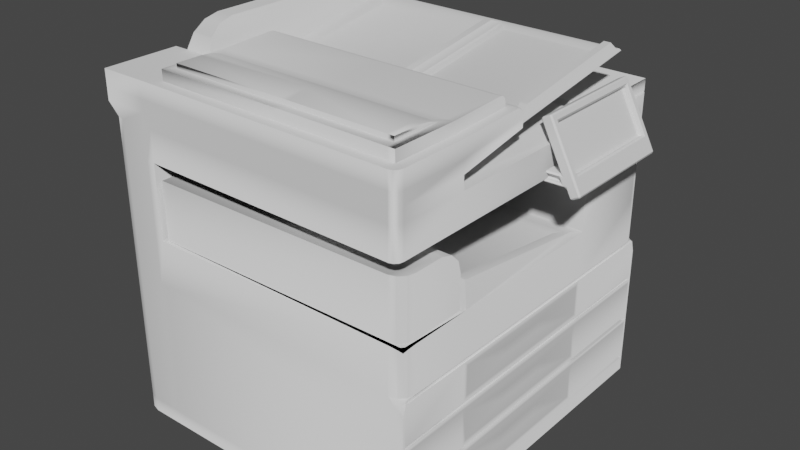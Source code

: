 # Source: printer.blend  (saved by Blender 2.93.21; exported with 4.5.12 LTS)
import bpy
from mathutils import Matrix  # noqa: F401  (used for matrix-valued properties, if any)

bpy.ops.wm.read_factory_settings(use_empty=True)
scene = bpy.context.scene
scene.name = 'Scene'

# ---- collections
col_collection = bpy.data.collections.new('Collection'); scene.collection.children.link(col_collection)

# ---- world
world_world = bpy.data.worlds.new('World'); scene.world = world_world
world_world.use_nodes = True; world_world.node_tree.nodes.clear()
_N = world_world.node_tree.nodes; _L = world_world.node_tree.links
n0 = _N.new('ShaderNodeOutputWorld'); n0.name = 'World Output'; n0.location = (300, 300)
n1 = _N.new('ShaderNodeBackground'); n1.name = 'Background'; n1.location = (10, 300)
n1.inputs[0].default_value = (0.05088, 0.05088, 0.05088, 1.0)
_L.new(n1.outputs[0], n0.inputs[0])
n0.is_active_output = True
world_world.color = (0.05088, 0.05088, 0.05088)
world_world.use_sun_shadow = False
world_world.sun_shadow_jitter_overblur = 0.0

# ---- meshes
me_plane = bpy.data.meshes.new('Plane')
me_plane.from_pydata([(1.0, -1.0, 0.1794), (1.0, 1.0, 0.1794), (-1.0, 0.428, 0.1794), (1.0, 0.428, 0.1794), (-1.0, 0.428, 1.311), (0.9225, 0.3507, 1.315), (-0.6729, -1.0, 0.1794), (-0.6729, 1.0, 0.1794), (-0.6515, -0.9786, 1.311), (-0.6729, 1.0, 1.311), (-0.5955, 0.3507, 1.315), (-0.6729, 0.428, 0.1794), (-1.0, 0.428, 1.734), (1.0, 0.428, 1.734), (-0.6729, 1.0, 1.734), (-0.6729, 0.428, 1.734), (-0.6729, -1.0, 1.734), (-1.0, 0.428, 1.906), (0.9771, 0.4509, 1.906), (0.9771, 0.9771, 1.906), (-0.65, 0.9771, 1.906), (-0.6729, -1.0, 1.906), (0.9896, 0.3975, 1.734), (-1.0, -0.5592, 0.1794), (-1.0, -0.5592, 1.311), (1.0, -0.5592, 0.1794), (0.9225, -0.482, 1.423), (-0.6729, -0.5592, 0.1794), (-0.5955, -0.482, 1.423), (-1.0, -0.5592, 1.734), (-0.6729, -0.5592, 1.734), (-1.0, -0.5592, 1.906), (-0.5883, -0.4761, 1.906), (0.9896, -0.5897, 1.734), (0.9049, -0.5034, 1.906), (-1.0, -0.5592, 1.981), (-1.0, -1.0, 1.981), (-0.6729, -1.0, 1.981), (-0.6729, -0.5592, 1.981), (0.9896, -0.5897, 1.981), (-1.0, -0.5592, 2.146), (-1.0, -1.0, 2.146), (-0.6121, -0.9402, 2.146), (0.9288, -0.9685, 2.146), (-0.6121, -0.5592, 2.146), (0.9288, -0.5897, 2.146), (-0.661, -0.1353, 2.07), (0.9777, -0.1653, 2.07), (-0.6121, -0.197, 2.162), (0.9288, -0.2252, 2.162), (-0.6729, -1.0, 2.052), (-1.0, -1.0, 2.052), (-1.0, -0.5592, 2.052), (-0.6729, -0.5592, 2.052), (0.9896, -0.5897, 2.052), (-0.6216, -0.09699, 2.098), (0.9777, -0.1653, 2.092), (-0.6729, -0.1351, 2.058), (0.9896, -0.1655, 2.058), (0.9896, -0.1655, 2.104), (-0.6729, -0.1351, 2.104), (-0.661, 0.7168, 2.195), (0.9777, 0.6867, 2.195), (-0.7255, 1.0, 0.1794), (-0.7255, 1.0, 1.311), (-0.7255, -1.0, 0.1794), (-0.7255, -1.0, 1.311), (-0.7255, 0.428, 0.1794), (-0.7255, 1.0, 1.734), (-0.7255, -1.0, 1.734), (-0.7255, 1.0, 1.906), (-0.7255, 0.428, 1.906), (-0.7255, -1.0, 1.906), (-0.7255, -0.5592, 1.906), (-0.7255, -0.5592, 0.1794), (-0.7255, -1.0, 1.981), (-0.7255, -0.5592, 1.981), (-0.7255, -1.0, 2.146), (-0.7255, -0.5592, 2.146), (-0.7255, -0.5592, 2.052), (-0.7255, -1.0, 2.052), (-0.6729, -1.0, 2.146), (-0.6729, -0.5592, 2.146), (0.9896, -0.5897, 2.146), (-0.5601, -0.6138, 2.207), (0.8767, -0.6422, 2.207), (-0.5601, -0.8905, 2.207), (0.8767, -0.9169, 2.207), (-0.6121, -0.5607, 2.207), (0.9287, -0.5911, 2.207), (-0.6121, -0.9417, 2.207), (0.9287, -0.9699, 2.207), (-0.5601, -0.8905, 2.232), (0.8767, -0.9169, 2.232), (-0.6729, -0.5592, 1.906), (-0.65, 0.4509, 1.906), (0.9896, -0.5897, 1.906), (0.9896, 0.3975, 1.906), (1.0, 0.428, 1.906), (-0.6729, 1.0, 1.906), (-0.6729, 0.428, 1.906), (0.9771, 0.4509, 1.973), (0.9771, 0.9771, 1.973), (-0.65, 0.9771, 1.973), (-0.65, 0.4509, 1.973), (-0.8383, 0.428, 2.318), (-0.7255, 0.428, 2.318), (-0.6121, -0.2402, 2.221), (-0.6121, -0.1974, 2.182), (-0.6121, -0.2241, 2.219), (-0.6121, -0.2103, 2.211), (-0.6121, -0.201, 2.197), (0.9288, -0.2256, 2.182), (0.9287, -0.2684, 2.221), (0.9287, -0.2292, 2.197), (0.9287, -0.2386, 2.211), (0.9287, -0.2523, 2.219), (-0.6326, -0.1762, 2.163), (-0.6729, -0.1351, 2.125), (-0.6729, -0.1754, 2.163), (-0.648, -0.1604, 2.161), (-0.6611, -0.1471, 2.153), (-0.6699, -0.1382, 2.14), (0.9896, -0.1655, 2.125), (0.9492, -0.2051, 2.163), (0.9896, -0.2059, 2.163), (0.9865, -0.1685, 2.14), (0.9778, -0.1771, 2.153), (0.9647, -0.19, 2.161), (-0.5601, -0.7447, 2.232), (-0.5601, -0.6265, 2.211), (-0.5601, -0.7066, 2.229), (-0.5601, -0.6633, 2.222), (0.8767, -0.6549, 2.211), (0.8767, -0.7731, 2.232), (0.8767, -0.6917, 2.222), (0.8767, -0.735, 2.229), (0.9777, 0.6703, 2.207), (0.9777, 0.6368, 2.215), (0.9777, 0.6542, 2.214), (-0.6216, 0.6271, 2.209), (-0.661, 0.7004, 2.207), (-0.661, 0.6843, 2.214), (-0.5883, 0.3494, 1.988), (-0.6496, 0.4241, 1.931), (-0.6062, 0.398, 1.974), (0.9662, 0.3945, 1.931), (0.9049, 0.322, 1.988), (0.9229, 0.37, 1.974), (0.9786, -0.5806, 1.311), (1.0, 0.428, 1.311), (-0.6729, 0.428, 1.311), (-0.6515, -0.5806, 1.311), (0.9493, -0.5086, 1.427), (0.9493, 0.3773, 1.311), (-0.6223, 0.3773, 1.311), (-0.6223, -0.5086, 1.427), (0.8731, -0.4567, 1.406), (0.8731, 0.3218, 1.304), (-0.5461, 0.3218, 1.304), (-0.5461, -0.4567, 1.406), (-0.6729, -1.0, 1.311), (1.0, -0.5592, 1.311), (-0.6729, -0.5592, 1.311), (-0.6515, -0.9786, 1.64), (0.9786, -0.5806, 1.502), (0.9786, -0.7191, 1.64), (0.9786, -0.5992, 1.571), (0.9786, -0.6499, 1.621), (-0.6515, -0.7191, 1.64), (-0.6515, -0.5806, 1.502), (-0.6515, -0.6499, 1.621), (-0.6515, -0.5992, 1.571), (1.0, 0.9811, 0.2812), (1.0, 0.9785, 0.546), (1.0, 0.9802, 0.8066), (1.0, 0.9802, 1.029), (1.0, -0.9802, 1.029), (1.0, -0.9802, 0.8066), (1.0, -0.9785, 0.546), (1.0, -0.9811, 0.2812), (-1.0, 0.428, 0.2623), (-1.0, 0.428, 0.5245), (-1.0, 0.428, 0.7868), (-1.0, 0.428, 1.049), (1.0, 0.4037, 0.3055), (1.0, 0.4008, 0.5732), (1.0, 0.4021, 0.8325), (1.0, 0.4021, 1.003), (-0.6729, -1.0, 0.2623), (-0.6729, -1.0, 0.5245), (-0.6729, -1.0, 0.7868), (-0.6729, -1.0, 1.049), (-0.6729, 1.0, 0.2623), (-0.6729, 1.0, 0.5245), (-0.6729, 1.0, 0.7868), (-0.6729, 1.0, 1.049), (1.0, -0.5349, 0.3055), (1.0, -0.5321, 0.5732), (1.0, -0.5333, 0.8325), (1.0, -0.5333, 1.003), (-1.0, -0.5592, 0.2623), (-1.0, -0.5592, 0.5245), (-1.0, -0.5592, 0.7868), (-1.0, -0.5592, 1.049), (-0.7255, -1.0, 0.2623), (-0.7255, -1.0, 0.5245), (-0.7255, -1.0, 0.7868), (-0.7255, -1.0, 1.049), (-0.7255, 1.0, 0.2623), (-0.7255, 1.0, 0.5245), (-0.7255, 1.0, 0.7868), (-0.7255, 1.0, 1.049), (0.2447, -1.017, 1.734), (0.2447, -1.017, 1.906), (0.2447, -0.5761, 1.906), (0.2447, -0.5761, 1.734), (0.2447, -1.017, 1.981), (0.2447, -0.5761, 1.981), (0.2447, -1.017, 2.146), (0.2447, -0.1519, 2.058), (0.2447, -0.1519, 2.104), (0.2447, -1.017, 2.052), (0.2434, -0.1518, 2.07), (0.266, -0.1299, 2.095), (0.2434, 0.7002, 2.195), (0.2383, -0.9558, 2.146), (0.2383, -0.2126, 2.162), (0.2383, -0.5775, 2.207), (0.2383, -0.9572, 2.207), (0.2329, -0.6294, 2.207), (0.2329, -0.9051, 2.207), (0.2329, -0.9051, 2.232), (0.2359, -0.4912, 1.906), (0.2383, -0.2558, 2.221), (0.2383, -0.2397, 2.219), (0.2383, -0.2259, 2.211), (0.2383, -0.2165, 2.197), (0.2383, -0.213, 2.182), (0.2405, -0.1921, 2.163), (0.2421, -0.1767, 2.161), (0.2434, -0.1637, 2.153), (0.2443, -0.1549, 2.14), (0.2447, -0.1519, 2.125), (0.2329, -0.7604, 2.232), (0.2329, -0.7222, 2.229), (0.2329, -0.679, 2.222), (0.2329, -0.6422, 2.211), (0.266, 0.6275, 2.212), (0.2434, 0.6677, 2.214), (0.2434, 0.6838, 2.207), (0.2359, 0.3343, 1.988), (0.2377, 0.3825, 1.974), (0.2422, 0.4078, 1.931), (0.1879, -1.016, 1.734), (0.1879, -1.016, 2.052), (0.1857, -0.2387, 2.219), (0.1857, -0.225, 2.211), (0.1858, -0.2156, 2.197), (0.1858, -0.212, 2.182), (0.187, -0.1757, 2.161), (0.1875, -0.1626, 2.153), (0.1878, -0.1539, 2.14), (0.1879, -0.1508, 2.125), (0.1839, -0.7213, 2.229), (0.1839, -0.678, 2.222), (0.1839, -0.6412, 2.211), (0.1875, 0.6687, 2.214), (0.1875, 0.6848, 2.207), (0.1856, 0.3835, 1.974), (0.1871, 0.4088, 1.931), (0.1879, -1.016, 1.906), (0.1879, -0.575, 1.906), (0.1879, -0.575, 1.734), (0.1879, -1.016, 1.981), (0.1879, -0.575, 1.981), (0.1879, -1.016, 2.146), (0.1879, -0.1508, 2.058), (0.1879, -0.1508, 2.104), (0.1875, -0.1508, 2.07), (0.1481, -0.1111, 2.098), (0.1875, 0.7012, 2.195), (0.1858, -0.9549, 2.146), (0.1858, -0.2116, 2.162), (0.1857, -0.5764, 2.207), (0.1857, -0.9563, 2.207), (0.1839, -0.6285, 2.207), (0.1839, -0.9042, 2.207), (0.1839, -0.9042, 2.232), (0.1849, -0.4903, 1.906), (0.1857, -0.2548, 2.221), (0.1865, -0.1912, 2.163), (0.1839, -0.7594, 2.232), (0.1481, 0.613, 2.209), (0.1849, 0.3352, 1.988), (0.1936, -0.06618, 2.149), (0.2372, -0.06698, 2.149), (0.1936, 0.5599, 2.244), (0.2372, 0.5591, 2.244), (0.9422, -1.03, 1.906), (0.9422, -0.5888, 1.906), (0.9422, -0.5888, 1.734), (0.9422, -1.03, 1.981), (0.9422, -0.5888, 1.981), (0.9422, -1.03, 2.146), (0.9422, -0.1646, 2.058), (0.9422, -0.1646, 2.104), (0.931, -0.1644, 2.07), (0.9084, -0.1417, 2.095), (0.931, 0.6876, 2.195), (0.8848, -0.9677, 2.146), (0.8848, -0.2244, 2.162), (0.8848, -0.5902, 2.207), (0.8848, -0.9691, 2.207), (0.8357, -0.6413, 2.207), (0.8357, -0.9161, 2.207), (0.8357, -0.9161, 2.232), (0.8624, -0.5027, 1.906), (0.8848, -0.2676, 2.221), (0.9041, -0.2043, 2.163), (0.8357, -0.7723, 2.232), (0.9084, 0.6157, 2.212), (0.8624, 0.3228, 1.988), (0.9422, -1.03, 1.734), (0.9422, -1.03, 2.052), (0.8848, -0.2515, 2.219), (0.8848, -0.2378, 2.211), (0.8848, -0.2284, 2.197), (0.8848, -0.2248, 2.182), (0.9187, -0.1891, 2.161), (0.9311, -0.1763, 2.153), (0.9393, -0.1677, 2.14), (0.9422, -0.1646, 2.125), (0.8357, -0.7341, 2.229), (0.8357, -0.6909, 2.222), (0.8357, -0.6541, 2.211), (0.931, 0.6551, 2.214), (0.931, 0.6712, 2.207), (0.8793, 0.3708, 1.974), (0.9202, 0.3953, 1.931), (0.9338, -0.1188, 2.153), (0.9746, -0.1196, 2.153), (0.9338, 0.5823, 2.26), (0.9746, 0.5815, 2.26), (0.2434, -0.1518, 2.092), (0.2434, 0.6502, 2.215), (0.931, -0.1644, 2.092), (0.931, 0.6376, 2.215), (0.288, -0.1023, 2.085), (0.288, 0.6034, 2.193), (0.8865, -0.1132, 2.085), (0.8865, 0.5924, 2.193), (-0.661, 0.6668, 2.215), (-0.661, -0.1353, 2.092), (0.1875, -0.1508, 2.092), (0.1875, 0.6513, 2.215), (-0.5739, 0.5842, 2.184), (-0.5739, -0.05036, 2.087), (0.1005, -0.06272, 2.087), (0.1005, 0.5718, 2.184), (-0.7255, 1.0, 2.17), (-0.7255, 0.8525, 2.318), (-0.7255, 0.9802, 2.244), (-0.7255, 0.9262, 2.298), (-0.8383, 0.8525, 2.318), (-0.8962, 1.0, 2.17), (-0.8461, 0.9262, 2.298), (-0.8673, 0.9802, 2.244), (-0.9019, -0.5592, 2.156), (-0.8383, -0.3974, 2.318), (-0.8701, -0.5376, 2.237), (-0.8468, -0.4783, 2.296), (-0.7255, -0.3974, 2.318), (-0.7255, -0.5592, 2.156), (-0.7255, -0.4783, 2.296), (-0.7255, -0.5376, 2.237), (0.1877, -0.4483, 1.952), (0.2329, -0.4492, 1.952), (0.1877, 0.2848, 2.026), (0.2329, 0.284, 2.026), (1.0, 0.9785, 0.7653), (1.0, -0.9785, 0.7653), (1.0, -0.5592, 0.7868), (1.0, -0.5592, 1.049), (1.0, 0.428, 0.7868), (1.0, 0.428, 1.049), (1.0, 0.9811, 0.5056), (1.0, 1.0, 0.7868), (1.0, -1.0, 0.7868), (1.0, -0.9811, 0.5056), (1.0, -0.5592, 0.5245), (1.0, -0.5321, 0.7382), (1.0, 0.428, 0.5245), (1.0, 0.4008, 0.7382), (1.0, 1.0, 0.2623), (1.0, 1.0, 0.5245), (1.0, -1.0, 0.5245), (1.0, -1.0, 0.2623), (1.0, -0.5592, 0.2623), (1.0, -0.5349, 0.4813), (1.0, 0.428, 0.2623), (1.0, 0.4037, 0.4813), (0.9779, -0.5374, 0.525), (0.9779, -0.9598, 0.525), (0.9779, 0.4088, 0.525), (0.9779, 0.9571, 0.525), (0.9779, -0.5374, 0.5456), (0.9779, -0.9392, 0.5456), (0.9779, 0.4088, 0.5456), (0.9779, 0.9365, 0.5456), (0.9899, -0.5437, 0.2753), (0.9899, -0.9715, 0.2753), (0.9899, -0.5437, 0.7843), (0.9899, -0.9715, 0.7843), (0.9899, -0.5437, 1.039), (0.9899, -0.9715, 1.039), (0.9899, 0.4144, 0.2753), (0.9899, 0.4144, 0.7843), (0.9899, 0.4144, 1.039), (0.9899, 0.9695, 0.2753), (0.9899, 0.9695, 0.7843), (0.9899, 0.9695, 1.039), (0.9899, -0.5437, 0.8036), (0.9899, -0.9522, 0.8036), (0.9899, -0.5437, 1.02), (0.9899, -0.9522, 1.02), (0.9899, 0.4144, 0.8036), (0.9899, 0.4144, 1.02), (0.9899, 0.9503, 0.8036), (0.9899, 0.9503, 1.02), (0.9899, -0.5437, 0.2936), (0.9899, -0.9531, 0.2936), (0.9899, 0.4144, 0.2936), (0.9899, 0.9512, 0.2936), (1.0, 0.428, 0.8066), (1.0, 0.428, 1.029), (1.0, -0.5592, 0.8066), (1.0, -0.5592, 1.029), (1.0, 0.428, 0.546), (1.0, 0.428, 0.7653), (1.0, -0.5592, 0.546), (1.0, -0.5592, 0.7653), (1.0, 0.428, 0.2812), (1.0, 0.428, 0.5056), (1.0, -0.5592, 0.2812), (1.0, -0.5592, 0.5056), (0.9886, 0.07866, 0.8916), (0.9886, 0.07866, 0.9443), (0.9886, -0.2099, 0.8916), (0.9886, -0.2099, 0.9443), (0.9886, 0.08542, 0.6289), (0.9886, 0.08542, 0.6824), (0.9886, -0.2167, 0.6289), (0.9886, -0.2167, 0.6824), (0.9886, 0.08809, 0.3646), (0.9886, 0.08809, 0.4222), (0.9886, -0.2194, 0.3646), (0.9886, -0.2194, 0.4222), (0.9786, -0.8903, 1.311), (0.8903, -0.9786, 1.311), (1.0, -1.0, 1.311), (0.9668, -0.9344, 1.311), (0.9344, -0.9668, 1.311), (0.9117, -1.0, 1.311), (1.0, -0.9117, 1.311), (0.9786, -0.9786, 1.311), (0.9558, -0.9882, 1.311), (0.9882, -0.9558, 1.311), (0.8903, -0.9786, 1.64), (0.9786, -0.8903, 1.64), (0.9344, -0.9668, 1.64), (0.9668, -0.9344, 1.64), (1.0, -0.9117, 1.049), (0.9117, -1.0, 1.049), (1.0, -1.0, 0.9607), (1.0, -0.9802, 1.029), (0.9899, -0.9715, 1.039), (0.9882, -0.9558, 1.049), (0.9558, -0.9882, 1.049), (0.9155, 1.0, 1.311), (1.0, 0.9155, 1.311), (0.9577, 0.9887, 1.311), (0.9887, 0.9577, 1.311), (0.9155, 1.0, 1.734), (1.0, 0.9155, 1.734), (0.9577, 0.9887, 1.734), (0.9887, 0.9577, 1.734), (1.0, 0.9155, 1.906), (0.9155, 1.0, 1.906), (0.9771, 0.9771, 1.906), (0.9887, 0.9577, 1.906), (0.9577, 0.9887, 1.906), (0.9155, 1.0, 1.049), (1.0, 0.9155, 1.049), (0.9899, 0.9696, 1.039), (1.0, 0.9802, 1.029), (1.0, 1.0, 0.9646), (0.9577, 0.9887, 1.049), (0.9887, 0.9577, 1.049), (0.9896, -0.984, 1.734), (0.9432, -1.03, 1.734), (0.9834, -1.007, 1.734), (0.9664, -1.024, 1.734), (0.9896, -0.984, 1.906), (0.9432, -1.03, 1.906), (0.9834, -1.007, 1.906), (0.9664, -1.024, 1.906), (0.9896, -0.984, 1.981), (0.9432, -1.03, 1.981), (0.9834, -1.007, 1.981), (0.9664, -1.024, 1.981), (0.9432, -1.03, 2.052), (0.9896, -0.984, 2.052), (0.9664, -1.024, 2.052), (0.9834, -1.007, 2.052), (0.9432, -1.03, 2.146), (0.9896, -0.984, 2.146), (0.9571, -0.9973, 2.146), (0.9664, -1.024, 2.146), (0.9834, -1.007, 2.146), (-1.0, 0.8424, 0.1794), (-0.8424, 1.0, 0.1794), (-0.9789, 0.9212, 0.1794), (-0.9212, 0.9789, 0.1794), (-0.8424, 1.0, 1.311), (-1.0, 0.8424, 1.311), (-0.9212, 0.9789, 1.311), (-0.9789, 0.9212, 1.311), (-0.8424, 1.0, 1.734), (-1.0, 0.8424, 1.734), (-0.9212, 0.9789, 1.734), (-0.9789, 0.9212, 1.734), (-0.8424, 1.0, 1.906), (-1.0, 0.8424, 1.906), (-0.9424, 1.0, 2.053), (-0.9212, 0.9789, 1.906), (-0.9789, 0.9212, 1.906), (-0.8424, 1.0, 1.049), (-1.0, 0.8424, 1.049), (-0.9212, 0.9789, 1.049), (-0.9789, 0.9212, 1.049), (-0.8424, 1.0, 0.7868), (-1.0, 0.8424, 0.7868), (-0.9212, 0.9789, 0.7868), (-0.9789, 0.9212, 0.7868), (-0.8424, 1.0, 0.5245), (-1.0, 0.8424, 0.5245), (-0.9212, 0.9789, 0.5245), (-0.9789, 0.9212, 0.5245), (-1.0, 0.8424, 0.2623), (-0.8424, 1.0, 0.2623), (-0.9789, 0.9212, 0.2623), (-0.9212, 0.9789, 0.2623), (-0.8965, -1.0, 0.1794), (-1.0, -0.8965, 0.1794), (-0.9482, -0.9861, 0.1794), (-0.9861, -0.9482, 0.1794), (-0.8965, -1.0, 1.311), (-1.0, -0.8965, 1.311), (-0.9482, -0.9861, 1.311), (-0.9861, -0.9482, 1.311), (-0.8965, -1.0, 1.734), (-1.0, -0.8965, 1.734), (-0.9482, -0.9861, 1.734), (-0.9861, -0.9482, 1.734), (-1.0, -0.8965, 1.906), (-0.8965, -1.0, 1.906), (-1.0, -1.0, 1.981), (-0.9861, -0.9482, 1.906), (-0.9482, -0.9861, 1.906), (-0.8965, -1.0, 0.2623), (-1.0, -0.8965, 0.2623), (-0.9482, -0.9861, 0.2623), (-0.9861, -0.9482, 0.2623), (-0.8965, -1.0, 0.5245), (-1.0, -0.8965, 0.5245), (-0.9482, -0.9861, 0.5245), (-0.9861, -0.9482, 0.5245), (-0.8965, -1.0, 0.7868), (-1.0, -0.8965, 0.7868), (-0.9482, -0.9861, 0.7868), (-0.9861, -0.9482, 0.7868), (-1.0, -0.8965, 1.049), (-0.8965, -1.0, 1.049), (-0.9861, -0.9482, 1.049), (-0.9482, -0.9861, 1.049)], [], [(11, 7, 1, 3), (538, 184, 4, 525), (492, 196, 9, 479), (583, 208, 66, 557), (525, 4, 12, 529), (472, 383, 162, 464), (68, 528, 532, 70), (383, 385, 150, 162), (28, 26, 157, 160), (27, 11, 3, 25), (74, 67, 11, 27), (66, 161, 16, 69), (208, 192, 161, 66), (479, 9, 14, 483), (151, 150, 13, 15), (67, 63, 7, 11), (30, 15, 22, 33, 301, 216, 273), (483, 14, 99, 488), (70, 532, 534, 365, 360), (163, 151, 15, 30), (64, 524, 528, 68), (13, 484, 487, 98), (385, 493, 480, 150), (557, 66, 69, 561), (20, 95, 104, 103), (73, 94, 100, 71), (71, 100, 99, 70), (19, 18, 98, 487, 489), (529, 12, 17, 533), (561, 69, 72, 566), (15, 13, 98, 100), (69, 16, 21, 72), (33, 22, 97, 96), (15, 100, 97, 22), (302, 508, 511, 324), (299, 504, 508, 302), (97, 100, 98), (98, 13, 22, 97), (22, 13, 15), (144, 270, 253, 339, 146, 97, 100), (323, 301, 33, 499, 501, 502, 500), (12, 29, 31, 17), (73, 31, 35, 76), (4, 24, 29, 12), (161, 163, 30, 16), (299, 323, 500, 504), (65, 74, 27, 6), (6, 27, 25, 0), (152, 8, 164, 169, 171, 172, 170), (164, 468, 470, 471, 469, 166, 169), (184, 204, 24, 4), (52, 51, 41, 40), (43, 310, 304, 515, 517), (567, 566, 72, 75, 36), (272, 94, 38, 275), (72, 21, 37, 75), (503, 96, 39, 507), (43, 45, 89, 91), (77, 81, 82, 78), (44, 48, 117, 119, 82), (80, 50, 81, 77), (79, 52, 40, 78), (324, 511, 515, 304), (53, 82, 119, 118, 60), (275, 38, 57, 277), (54, 39, 58, 59), (45, 49, 112, 114, 115, 116, 113, 89), (279, 46, 61, 281), (512, 54, 83, 516), (76, 35, 52, 79), (75, 37, 50, 80), (38, 53, 60, 57), (507, 39, 54, 512), (35, 36, 51, 52), (307, 47, 58, 305), (47, 56, 59, 58), (353, 46, 57, 60), (354, 353, 60, 278), (56, 138, 343, 341), (46, 353, 352, 142, 141, 61), (281, 61, 141, 268), (36, 75, 80, 51), (38, 76, 79, 53), (53, 79, 78, 82), (51, 80, 77, 41), (41, 77, 78, 40), (201, 571, 575, 202), (553, 65, 205, 570), (94, 73, 76, 38), (31, 565, 567, 36, 35), (14, 68, 70, 99), (73, 71, 106, 372, 374, 375, 373), (212, 537, 524, 64), (29, 562, 565, 31), (204, 582, 558, 24), (23, 2, 67, 74), (196, 212, 64, 9), (9, 64, 68, 14), (282, 42, 81, 276), (42, 44, 82, 81), (278, 60, 118, 263), (49, 45, 83, 125, 124), (83, 54, 59, 123, 125), (87, 85, 133, 135, 136, 134, 93), (48, 44, 88, 107, 109, 110, 111, 108), (310, 43, 91, 313), (312, 89, 113, 318), (44, 42, 90, 88), (314, 85, 89, 312), (287, 86, 90, 285), (86, 84, 88, 90), (85, 87, 91, 89), (84, 86, 92, 129, 131, 132, 130), (320, 316, 93, 134), (315, 87, 93, 316), (322, 317, 34, 147), (146, 148, 147, 34, 96, 97), (289, 32, 94, 272), (20, 19, 489, 488, 99), (176, 175, 387, 496, 495), (18, 95, 100, 98), (95, 20, 99, 100), (104, 101, 102, 103), (19, 20, 103, 102), (95, 18, 101, 104), (18, 19, 102, 101), (71, 70, 360, 362, 363, 361, 106), (31, 73, 373, 368), (211, 541, 537, 212), (17, 31, 368, 370, 371, 369, 105), (105, 106, 361, 364), (318, 113, 116, 325), (325, 116, 115, 326), (326, 115, 114, 327), (327, 114, 112, 328), (283, 48, 108, 259), (117, 120, 119), (120, 121, 119), (121, 122, 119), (122, 118, 119), (123, 126, 125), (126, 127, 125), (127, 128, 125), (128, 124, 125), (319, 124, 128, 329), (329, 128, 127, 330), (330, 127, 126, 331), (331, 126, 123, 332), (311, 49, 124, 319), (320, 134, 136, 333), (333, 136, 135, 334), (334, 135, 133, 335), (286, 84, 130, 266), (347, 138, 139, 336), (336, 139, 137, 337), (56, 47, 62, 137, 139, 138), (322, 147, 148, 338), (338, 148, 146, 339), (32, 143, 145, 144, 100, 94), (154, 153, 162, 150), (155, 154, 150, 151), (156, 155, 151, 163), (153, 156, 163, 162), (5, 26, 153, 154), (10, 5, 154, 155), (28, 10, 155, 156), (26, 28, 156, 153), (160, 157, 158, 159), (5, 10, 159, 158), (10, 28, 160, 159), (26, 5, 158, 157), (458, 149, 165, 167, 168, 166, 469), (192, 473, 463, 161), (8, 152, 163, 161), (152, 149, 162, 163), (149, 152, 170, 165), (178, 177, 475, 474, 388), (460, 459, 8, 161, 463, 465), (165, 170, 172, 167), (167, 172, 171, 168), (168, 171, 169, 166), (149, 458, 460, 465, 464, 162), (7, 63, 209, 193), (193, 209, 210, 194), (194, 210, 211, 195), (195, 211, 212, 196), (24, 558, 562, 29), (202, 575, 579, 203), (203, 579, 582, 204), (2, 23, 201, 181), (181, 201, 202, 182), (182, 202, 203, 183), (183, 203, 204, 184), (0, 25, 398, 397), (180, 444, 445, 389), (179, 440, 441, 381), (178, 436, 437, 177), (1, 7, 193, 394), (394, 193, 194, 395), (395, 194, 195, 387), (494, 493, 385, 418, 421), (65, 6, 189, 205), (205, 189, 190, 206), (206, 190, 191, 207), (207, 191, 192, 208), (25, 3, 400, 398), (186, 393, 451, 450), (200, 199, 448, 449), (197, 185, 454, 456), (2, 520, 522, 523, 521, 63, 67), (209, 550, 545, 210), (210, 545, 541, 211), (6, 0, 397, 189), (189, 397, 396, 190), (190, 396, 388, 191), (476, 475, 177, 425, 415), (520, 2, 181, 549), (549, 181, 182, 546), (546, 182, 183, 542), (542, 183, 184, 538), (553, 555, 556, 554, 23, 74, 65), (570, 205, 206, 574), (574, 206, 207, 578), (578, 207, 208, 583), (3, 1, 394, 400), (442, 173, 386, 443), (438, 174, 380, 439), (434, 175, 176, 435), (269, 252, 253, 270), (294, 251, 252, 269), (267, 249, 250, 268), (355, 345, 249, 267), (314, 230, 247, 335), (265, 246, 247, 266), (264, 245, 246, 265), (292, 244, 245, 264), (283, 227, 239, 291), (262, 242, 243, 263), (261, 241, 242, 262), (260, 240, 241, 261), (291, 239, 240, 260), (311, 227, 238, 328), (258, 237, 238, 259), (257, 236, 237, 258), (256, 235, 236, 257), (290, 234, 235, 256), (317, 233, 215, 300), (251, 294, 378, 379), (287, 231, 232, 288), (292, 288, 232, 244), (315, 231, 229, 313), (286, 230, 228, 284), (284, 228, 234, 290), (282, 226, 229, 285), (306, 221, 243, 332), (310, 226, 219, 304), (309, 225, 250, 337), (344, 345, 298, 296), (346, 344, 221, 306), (279, 223, 220, 277), (274, 217, 222, 255), (307, 223, 225, 309), (303, 218, 220, 305), (271, 214, 217, 274), (300, 215, 218, 303), (255, 222, 219, 276), (254, 273, 216, 213), (271, 254, 213, 214), (21, 16, 254, 271), (16, 30, 273, 254), (50, 255, 276, 81), (21, 271, 274, 37), (37, 274, 255, 50), (46, 279, 277, 57), (55, 280, 358, 357), (42, 282, 285, 90), (88, 284, 290, 107), (84, 286, 284, 88), (129, 92, 288, 292), (86, 287, 288, 92), (143, 32, 289, 294), (107, 290, 256, 109), (109, 256, 257, 110), (110, 257, 258, 111), (111, 258, 259, 108), (117, 291, 260, 120), (120, 260, 261, 121), (121, 261, 262, 122), (122, 262, 263, 118), (48, 283, 291, 117), (129, 292, 264, 131), (131, 264, 265, 132), (132, 265, 266, 130), (352, 355, 267, 142), (142, 267, 268, 141), (143, 294, 269, 145), (145, 269, 270, 144), (230, 286, 266, 247), (227, 283, 259, 238), (233, 289, 272, 215), (231, 287, 285, 229), (221, 278, 263, 243), (226, 282, 276, 219), (225, 281, 268, 250), (344, 354, 278, 221), (223, 279, 281, 225), (218, 275, 277, 220), (215, 272, 275, 218), (295, 296, 298, 297), (345, 355, 297, 298), (354, 344, 296, 295), (355, 354, 295, 297), (96, 300, 303, 39), (39, 303, 305, 58), (47, 307, 309, 62), (56, 346, 306, 59), (62, 309, 337, 137), (45, 43, 517, 516, 83), (59, 306, 332, 123), (87, 315, 313, 91), (34, 317, 300, 96), (49, 311, 328, 112), (85, 314, 335, 133), (252, 338, 339, 253), (251, 322, 338, 252), (249, 336, 337, 250), (345, 347, 336, 249), (246, 334, 335, 247), (245, 333, 334, 246), (244, 320, 333, 245), (227, 311, 319, 239), (242, 331, 332, 243), (241, 330, 331, 242), (240, 329, 330, 241), (239, 319, 329, 240), (237, 327, 328, 238), (236, 326, 327, 237), (235, 325, 326, 236), (234, 318, 325, 235), (251, 233, 317, 322), (231, 315, 316, 232), (244, 232, 316, 320), (230, 314, 312, 228), (228, 312, 318, 234), (226, 310, 313, 229), (321, 248, 349, 351), (223, 307, 305, 220), (217, 302, 324, 222), (214, 299, 302, 217), (222, 324, 304, 219), (213, 216, 301, 323), (214, 213, 323, 299), (340, 341, 343, 342), (138, 347, 342, 343), (347, 346, 340, 342), (346, 56, 341, 340), (224, 248, 345, 344), (308, 224, 344, 346), (248, 321, 347, 345), (321, 308, 346, 347), (348, 350, 351, 349), (248, 224, 348, 349), (308, 321, 351, 350), (224, 308, 350, 348), (55, 140, 352, 353), (280, 55, 353, 354), (140, 293, 355, 352), (293, 280, 354, 355), (357, 358, 359, 356), (293, 140, 356, 359), (140, 55, 357, 356), (280, 293, 359, 358), (360, 365, 367, 362), (362, 367, 366, 363), (363, 366, 364, 361), (534, 533, 17, 105, 364, 366, 367, 365), (372, 369, 371, 374), (374, 371, 370, 375), (375, 370, 368, 373), (369, 372, 106, 105), (378, 376, 377, 379), (233, 251, 379, 377), (294, 289, 376, 378), (289, 233, 377, 376), (176, 495, 494, 421, 429), (191, 388, 474, 473, 192), (387, 175, 428, 420), (173, 442, 432, 433), (387, 195, 196, 492, 496), (385, 383, 414, 418), (397, 398, 410, 411), (435, 176, 429, 427), (380, 174, 395, 387), (179, 381, 388, 396), (174, 438, 408, 409), (381, 441, 382, 388), (390, 392, 404, 402), (441, 439, 384, 382), (179, 396, 403, 407), (439, 380, 387, 384), (386, 173, 394, 395), (180, 389, 396, 397), (442, 444, 430, 432), (389, 445, 390, 396), (382, 384, 417, 412), (445, 443, 392, 390), (175, 434, 426, 428), (443, 386, 395, 392), (406, 407, 403, 402), (408, 406, 402, 404), (409, 408, 404, 405), (392, 395, 405, 404), (438, 440, 406, 408), (440, 179, 407, 406), (395, 174, 409, 405), (396, 390, 402, 403), (422, 423, 413, 412), (425, 424, 414, 415), (426, 422, 412, 417), (424, 427, 418, 414), (428, 426, 417, 420), (427, 429, 421, 418), (430, 431, 411, 410), (432, 430, 410, 416), (433, 432, 416, 419), (388, 382, 412, 413), (400, 394, 419, 416), (436, 178, 423, 422), (178, 388, 413, 423), (177, 437, 424, 425), (383, 472, 476, 415, 414), (394, 173, 433, 419), (384, 387, 420, 417), (434, 436, 422, 426), (398, 400, 416, 410), (444, 180, 431, 430), (180, 397, 411, 431), (437, 435, 427, 424), (188, 187, 434, 435), (199, 200, 437, 436), (187, 199, 436, 434), (200, 188, 435, 437), (393, 186, 438, 439), (198, 391, 441, 440), (186, 198, 440, 438), (391, 393, 439, 441), (401, 185, 442, 443), (197, 399, 445, 444), (185, 197, 444, 442), (399, 401, 443, 445), (456, 454, 455, 457), (452, 450, 451, 453), (448, 446, 447, 449), (401, 399, 457, 455), (199, 187, 446, 448), (391, 198, 452, 453), (185, 401, 455, 454), (188, 200, 449, 447), (198, 186, 450, 452), (399, 197, 456, 457), (187, 188, 447, 446), (393, 391, 453, 451), (458, 461, 460), (461, 462, 460), (462, 459, 460), (463, 466, 465), (466, 467, 465), (467, 464, 465), (472, 477, 478, 473, 474, 475, 476), (468, 459, 462, 470), (470, 462, 461, 471), (471, 461, 458, 469), (463, 473, 478, 466), (466, 478, 477, 467), (467, 477, 472, 464), (8, 459, 468, 164), (487, 490, 489), (490, 491, 489), (491, 488, 489), (492, 497, 498, 493, 494, 495, 496), (492, 479, 481, 497), (497, 481, 482, 498), (498, 482, 480, 493), (484, 480, 482, 486), (486, 482, 481, 485), (485, 481, 479, 483), (483, 488, 491, 485), (485, 491, 490, 486), (486, 490, 487, 484), (150, 480, 484, 13), (515, 518, 517), (518, 519, 517), (519, 516, 517), (504, 500, 502, 506), (506, 502, 501, 505), (505, 501, 499, 503), (512, 516, 519, 514), (514, 519, 518, 513), (513, 518, 515, 511), (508, 504, 506, 510), (510, 506, 505, 509), (509, 505, 503, 507), (507, 512, 514, 509), (509, 514, 513, 510), (510, 513, 511, 508), (499, 33, 96, 503), (532, 535, 534), (535, 536, 534), (536, 533, 534), (550, 521, 523, 552), (552, 523, 522, 551), (551, 522, 520, 549), (532, 528, 530, 535), (535, 530, 531, 536), (536, 531, 529, 533), (525, 529, 531, 527), (527, 531, 530, 526), (526, 530, 528, 524), (524, 537, 539, 526), (526, 539, 540, 527), (527, 540, 538, 525), (537, 541, 543, 539), (539, 543, 544, 540), (540, 544, 542, 538), (541, 545, 547, 543), (543, 547, 548, 544), (544, 548, 546, 542), (545, 550, 552, 547), (547, 552, 551, 548), (548, 551, 549, 546), (63, 521, 550, 209), (565, 568, 567), (568, 569, 567), (569, 566, 567), (583, 557, 559, 585), (585, 559, 560, 584), (584, 560, 558, 582), (562, 558, 560, 564), (564, 560, 559, 563), (563, 559, 557, 561), (561, 566, 569, 563), (563, 569, 568, 564), (564, 568, 565, 562), (553, 570, 572, 555), (555, 572, 573, 556), (556, 573, 571, 554), (570, 574, 576, 572), (572, 576, 577, 573), (573, 577, 575, 571), (574, 578, 580, 576), (576, 580, 581, 577), (577, 581, 579, 575), (578, 583, 585, 580), (580, 585, 584, 581), (581, 584, 582, 579), (23, 554, 571, 201)])
me_plane.polygons.foreach_set('use_smooth', [True] * 556)
_uv = me_plane.uv_layers.new(name='UVMap')
_uv.uv.foreach_set('vector', [0.1635, 0.714, 0.1635, 1.0, 1.0, 1.0, 1.0, 0.714, 0.0, 0.9212, 0.0, 0.714, 0.0, 0.714, 0.0, 0.9212, 0.9577, 1.0, 0.1635, 1.0, 0.1635, 1.0, 0.9577, 1.0, 0.05175, 0.0, 0.1373, 0.0, 0.1373, 0.0, 0.05175, 0.0, 0.0, 0.9212, 0.0, 0.714, 0.0, 0.714, 0.0, 0.9212, 1.0, 0.04417, 1.0, 0.2204, 1.0, 0.2204, 1.0, 0.04417, 0.1373, 1.0, 0.07881, 1.0, 0.07881, 1.0, 0.1373, 1.0, 1.0, 0.2204, 1.0, 0.714, 1.0, 0.714, 1.0, 0.2204, 0.2023, 0.259, 0.9613, 0.259, 0.9613, 0.259, 0.2023, 0.259, 0.1635, 0.2204, 0.1635, 0.714, 1.0, 0.714, 1.0, 0.2204, 0.1373, 0.2204, 0.1373, 0.714, 0.1635, 0.714, 0.1635, 0.2204, 0.1373, 0.0, 0.1635, 0.0, 0.1635, 0.0, 0.1373, 0.0, 0.1373, 0.0, 0.1635, 0.0, 0.1635, 0.0, 0.1373, 0.0, 0.9577, 1.0, 0.1635, 1.0, 0.1635, 1.0, 0.9577, 1.0, 0.1635, 0.714, 1.0, 0.714, 1.0, 0.714, 0.1635, 0.714, 0.1373, 0.714, 0.1373, 1.0, 0.1635, 1.0, 0.1635, 0.714, 0.1635, 0.2204, 0.1635, 0.714, 0.1635, 0.714, 0.1635, 0.2204, 0.1635, 0.2204, 0.1635, 0.2204, 0.1635, 0.2204, 0.9577, 1.0, 0.1635, 1.0, 0.1635, 1.0, 0.9577, 1.0, 0.1373, 1.0, 0.07881, 1.0, 0.0, 1.0, 0.0, 1.0, 0.1373, 1.0, 0.1635, 0.2204, 0.1635, 0.714, 0.1635, 0.714, 0.1635, 0.2204, 0.1373, 1.0, 0.07881, 1.0, 0.07881, 1.0, 0.1373, 1.0, 1.0, 0.714, 1.0, 0.9577, 1.0, 0.9577, 1.0, 0.714, 1.0, 0.714, 1.0, 0.9577, 1.0, 0.9577, 1.0, 0.714, 0.05175, 0.0, 0.1373, 0.0, 0.1373, 0.0, 0.05175, 0.0, 0.175, 0.9885, 0.175, 0.7255, 0.175, 0.7255, 0.175, 0.9885, 0.1373, 0.2204, 0.1635, 0.2204, 0.1635, 0.714, 0.1373, 0.714, 0.1373, 0.714, 0.1635, 0.714, 0.1635, 1.0, 0.1373, 1.0, 0.9885, 0.9885, 0.9885, 0.7255, 1.0, 0.714, 1.0, 0.9577, 0.9885, 0.9885, 0.0, 0.9212, 0.0, 0.714, 0.0, 0.714, 0.0, 0.9212, 0.05175, 0.0, 0.1373, 0.0, 0.1373, 0.0, 0.05175, 0.0, 0.1635, 0.714, 1.0, 0.714, 1.0, 0.714, 0.1635, 0.714, 0.1373, 0.0, 0.1635, 0.0, 0.1635, 0.0, 0.1373, 0.0, 0.1635, 0.2204, 0.1635, 0.714, 0.1635, 0.714, 0.1635, 0.2204, 0.1635, 0.714, 0.1635, 0.714, 0.1635, 0.714, 0.1635, 0.714, 0.1635, 0.0, 0.1635, 0.0, 0.1635, 0.0, 0.1635, 0.0, 0.1635, 0.0, 0.1635, 0.0, 0.1635, 0.0, 0.1635, 0.0, 0.1635, 0.714, 0.1635, 0.714, 1.0, 0.714, 1.0, 0.714, 1.0, 0.714, 0.1635, 0.714, 0.1635, 0.714, 0.0, 0.0, 0.0, 0.0, 0.0, 0.0, 0.1635, 0.7023, 0.1635, 0.7023, 0.1635, 0.7023, 0.1635, 0.7023, 0.1635, 0.7023, 0.1635, 0.714, 0.1635, 0.714, 0.1635, 0.0, 0.1635, 0.2204, 0.1635, 0.2204, 0.1635, 0.02322, 0.1635, 0.01165, 0.1635, 0.001037, 0.1635, 0.0, 0.0, 0.714, 0.0, 0.2204, 0.0, 0.2204, 0.0, 0.714, 0.1373, 0.2204, 0.0, 0.2204, 0.0, 0.2204, 0.1373, 0.2204, 0.0, 0.714, 0.0, 0.2204, 0.0, 0.2204, 0.0, 0.714, 0.1635, 0.0, 0.1635, 0.2204, 0.1635, 0.2204, 0.1635, 0.0, 0.1635, 0.0, 0.1635, 0.0, 0.1635, 0.0, 0.1635, 0.0, 0.1373, 0.0, 0.1373, 0.2204, 0.1635, 0.2204, 0.1635, 0.0, 0.1635, 0.0, 0.1635, 0.2204, 1.0, 0.2204, 1.0, 0.0, 0.1742, 0.2097, 0.1742, 0.0107, 0.1742, 0.0107, 0.1742, 0.1405, 0.1742, 0.1751, 0.1742, 0.2066, 0.1742, 0.2097, 0.1742, 0.0107, 0.9451, 0.0107, 0.9672, 0.01268, 0.9873, 0.03279, 0.9893, 0.05487, 0.9893, 0.1405, 0.1742, 0.1405, 0.0, 0.714, 0.0, 0.2204, 0.0, 0.2204, 0.0, 0.714, 0.0, 0.2204, 0.0, 0.0, 0.0, 0.0, 0.0, 0.2204, 0.1635, 0.03043, 0.1635, 0.03043, 0.1635, 0.0, 0.1635, 0.0, 0.1635, 0.01627, 0.0, 0.0, 0.05175, 0.0, 0.1373, 0.0, 0.1373, 0.0, 0.0, 0.0, 0.1635, 0.2204, 0.1635, 0.2204, 0.1635, 0.2204, 0.1635, 0.2204, 0.1373, 0.0, 0.1635, 0.0, 0.1635, 0.0, 0.1373, 0.0, 0.1635, 0.02322, 0.1635, 0.2204, 0.1635, 0.2204, 0.1635, 0.02322, 0.1635, 0.03043, 0.1635, 0.2204, 0.1635, 0.2204, 0.1635, 0.03043, 0.1373, 0.0, 0.1635, 0.0, 0.1635, 0.2204, 0.1373, 0.2204, 0.1635, 0.2204, 0.1635, 0.2204, 0.1635, 0.2204, 0.1635, 0.2204, 0.1635, 0.2204, 0.1373, 0.0, 0.1635, 0.0, 0.1635, 0.0, 0.1373, 0.0, 0.1373, 0.2204, 0.0, 0.2204, 0.0, 0.2204, 0.1373, 0.2204, 0.1635, 0.0, 0.1635, 0.0, 0.1635, 0.0, 0.1635, 0.0, 0.1635, 0.2204, 0.1635, 0.2204, 0.1635, 0.2204, 0.1635, 0.2204, 0.1635, 0.2204, 0.1635, 0.2204, 0.1635, 0.2204, 0.1635, 0.2204, 0.1635, 0.2204, 0.1635, 0.2204, 0.1635, 0.2204, 0.1635, 0.2204, 0.1635, 0.2204, 0.1635, 0.2204, 0.1635, 0.2204, 0.1635, 0.2204, 0.1635, 0.2204, 0.1635, 0.2204, 0.1635, 0.2204, 0.1635, 0.2204, 0.1635, 0.2204, 0.1635, 0.2204, 0.1635, 0.2204, 0.1635, 0.2204, 0.1635, 0.2204, 0.1635, 0.02322, 0.1635, 0.2204, 0.1635, 0.2204, 0.1635, 0.02322, 0.1373, 0.2204, 0.0, 0.2204, 0.0, 0.2204, 0.1373, 0.2204, 0.1373, 0.0, 0.1635, 0.0, 0.1635, 0.0, 0.1373, 0.0, 0.1635, 0.2204, 0.1635, 0.2204, 0.1635, 0.2204, 0.1635, 0.2204, 0.1635, 0.02322, 0.1635, 0.2204, 0.1635, 0.2204, 0.1635, 0.02322, 0.0, 0.2204, 0.0, 0.0, 0.0, 0.0, 0.0, 0.2204, 0.1635, 0.2204, 0.1635, 0.2204, 0.1635, 0.2204, 0.1635, 0.2204, 0.1635, 0.2204, 0.1635, 0.2204, 0.1635, 0.2204, 0.1635, 0.2204, 0.1635, 0.2204, 0.1635, 0.2204, 0.1635, 0.2204, 0.1635, 0.2204, 0.1635, 0.2204, 0.1635, 0.2204, 0.1635, 0.2204, 0.1635, 0.2204, 0.1635, 0.2204, 0.1635, 0.2204, 0.1635, 0.2204, 0.1635, 0.2204, 0.1635, 0.2204, 0.1635, 0.2204, 0.1635, 0.2204, 0.1635, 0.2204, 0.1635, 0.2204, 0.1635, 0.2204, 0.1635, 0.2204, 0.1635, 0.2204, 0.1635, 0.2204, 0.1635, 0.2204, 0.0, 0.0, 0.1373, 0.0, 0.1373, 0.0, 0.0, 0.0, 0.1635, 0.2204, 0.1373, 0.2204, 0.1373, 0.2204, 0.1635, 0.2204, 0.1635, 0.2204, 0.1373, 0.2204, 0.1373, 0.2204, 0.1635, 0.2204, 0.0, 0.0, 0.1373, 0.0, 0.1373, 0.0, 0.0, 0.0, 0.0, 0.0, 0.1373, 0.0, 0.1373, 0.2204, 0.0, 0.2204, 0.0, 0.2204, 0.0, 0.05175, 0.0, 0.05175, 0.0, 0.2204, 0.05175, 0.0, 0.1373, 0.0, 0.1373, 0.0, 0.05175, 0.0, 0.1635, 0.2204, 0.1373, 0.2204, 0.1373, 0.2204, 0.1635, 0.2204, 0.0, 0.2204, 0.0, 0.05175, 0.0, 0.0, 0.0, 0.0, 0.0, 0.2204, 0.1635, 1.0, 0.1373, 1.0, 0.1373, 1.0, 0.1635, 1.0, 0.1373, 0.2204, 0.1373, 0.714, 0.1373, 0.714, 0.1373, 0.3013, 0.1373, 0.2608, 0.1373, 0.224, 0.1373, 0.2204, 0.1373, 1.0, 0.07881, 1.0, 0.07881, 1.0, 0.1373, 1.0, 0.0, 0.2204, 0.0, 0.05175, 0.0, 0.05175, 0.0, 0.2204, 0.0, 0.2204, 0.0, 0.05175, 0.0, 0.05175, 0.0, 0.2204, 0.0, 0.2204, 0.0, 0.714, 0.1373, 0.714, 0.1373, 0.2204, 0.1635, 1.0, 0.1373, 1.0, 0.1373, 1.0, 0.1635, 1.0, 0.1635, 1.0, 0.1373, 1.0, 0.1373, 1.0, 0.1635, 1.0, 0.1635, 0.03043, 0.1635, 0.03043, 0.1635, 0.0, 0.1635, 0.0, 0.1635, 0.03043, 0.1635, 0.2204, 0.1635, 0.2204, 0.1635, 0.0, 0.1635, 0.2204, 0.1635, 0.2204, 0.1635, 0.2204, 0.1635, 0.2204, 0.1635, 0.2204, 0.1635, 0.2204, 0.1635, 0.2204, 0.1635, 0.2204, 0.1635, 0.2204, 0.1635, 0.2204, 0.1635, 0.2204, 0.1635, 0.2204, 0.1635, 0.2204, 0.1635, 0.2204, 0.1635, 0.05654, 0.1635, 0.1943, 0.1635, 0.1943, 0.1635, 0.1929, 0.1635, 0.1778, 0.1635, 0.1533, 0.1635, 0.05654, 0.1635, 0.2204, 0.1635, 0.2204, 0.1635, 0.2204, 0.1635, 0.2204, 0.1635, 0.2204, 0.1635, 0.2204, 0.1635, 0.2204, 0.1635, 0.2204, 0.1635, 0.03043, 0.1635, 0.03043, 0.1635, 0.03043, 0.1635, 0.03043, 0.1635, 0.2204, 0.1635, 0.2204, 0.1635, 0.2204, 0.1635, 0.2204, 0.1635, 0.2204, 0.1635, 0.03043, 0.1635, 0.03043, 0.1635, 0.2204, 0.1635, 0.1943, 0.1635, 0.1943, 0.1635, 0.2204, 0.1635, 0.2204, 0.1635, 0.05647, 0.1635, 0.05641, 0.1635, 0.03043, 0.1635, 0.03043, 0.1635, 0.05641, 0.1635, 0.1944, 0.1635, 0.2204, 0.1635, 0.03043, 0.1635, 0.1943, 0.1635, 0.05654, 0.1635, 0.03043, 0.1635, 0.2204, 0.1635, 0.1944, 0.1635, 0.05641, 0.1635, 0.05641, 0.1635, 0.1537, 0.1635, 0.1781, 0.1635, 0.193, 0.1635, 0.1944, 0.1635, 0.1533, 0.1635, 0.05653, 0.1635, 0.05654, 0.1635, 0.1533, 0.1635, 0.05653, 0.1635, 0.05654, 0.1635, 0.05654, 0.1635, 0.05653, 0.1635, 0.642, 0.1635, 0.2627, 0.1635, 0.2627, 0.1635, 0.642, 0.1635, 0.7023, 0.1635, 0.6717, 0.1635, 0.642, 0.1635, 0.2627, 0.1635, 0.2204, 0.1635, 0.714, 0.1635, 0.2627, 0.1635, 0.2627, 0.1635, 0.2204, 0.1635, 0.2204, 0.175, 0.9885, 0.9885, 0.9885, 0.9885, 0.9885, 0.9577, 1.0, 0.1635, 1.0, 1.0, 0.9901, 1.0, 0.9901, 1.0, 1.0, 1.0, 1.0, 1.0, 0.9901, 0.9885, 0.7255, 0.175, 0.7255, 0.1635, 0.714, 1.0, 0.714, 0.175, 0.7255, 0.175, 0.9885, 0.1635, 1.0, 0.1635, 0.714, 0.175, 0.7255, 0.9885, 0.7255, 0.9885, 0.9885, 0.175, 0.9885, 0.9885, 0.9885, 0.175, 0.9885, 0.175, 0.9885, 0.9885, 0.9885, 0.175, 0.7255, 0.9885, 0.7255, 0.9885, 0.7255, 0.175, 0.7255, 0.9885, 0.7255, 0.9885, 0.9885, 0.9885, 0.9885, 0.9885, 0.7255, 0.1373, 0.714, 0.1373, 1.0, 0.1373, 1.0, 0.1373, 0.9967, 0.1373, 0.9631, 0.1373, 0.9262, 0.1373, 0.714, 0.0, 0.2204, 0.1373, 0.2204, 0.1373, 0.2204, 0.0, 0.2204, 0.1373, 1.0, 0.07881, 1.0, 0.07881, 1.0, 0.1373, 1.0, 0.0, 0.714, 0.0, 0.2204, 0.0, 0.2204, 0.0, 0.224, -0.006902, 0.2608, 0.0, 0.3013, 0.0, 0.714, 0.0, 0.714, 0.1373, 0.714, 0.1373, 0.9262, 0.0, 0.9262, 0.1635, 0.2204, 0.1635, 0.2204, 0.1635, 0.2204, 0.1635, 0.2204, 0.1635, 0.2204, 0.1635, 0.2204, 0.1635, 0.2204, 0.1635, 0.2204, 0.1635, 0.2204, 0.1635, 0.2204, 0.1635, 0.2204, 0.1635, 0.2204, 0.1635, 0.2204, 0.1635, 0.2204, 0.1635, 0.2204, 0.1635, 0.2204, 0.1635, 0.2204, 0.1635, 0.2204, 0.1635, 0.2204, 0.1635, 0.2204, 0.1635, 0.2204, 0.1635, 0.2204, 0.1635, 0.2204, 0.1635, 0.2204, 0.1635, 0.2204, 0.1635, 0.2204, 0.1635, 0.2204, 0.1635, 0.2204, 0.1635, 0.2204, 0.1635, 0.2204, 0.1635, 0.2204, 0.1635, 0.2204, 0.1635, 0.2204, 0.1635, 0.2204, 0.1635, 0.2204, 0.1635, 0.2204, 0.1635, 0.2204, 0.1635, 0.2204, 0.1635, 0.2204, 0.1635, 0.2204, 0.1635, 0.2204, 0.1635, 0.2204, 0.1635, 0.2204, 0.1635, 0.2204, 0.1635, 0.2204, 0.1635, 0.2204, 0.1635, 0.2204, 0.1635, 0.2204, 0.1635, 0.2204, 0.1635, 0.2204, 0.1635, 0.2204, 0.1635, 0.2204, 0.1635, 0.2204, 0.1635, 0.2204, 0.1635, 0.2204, 0.1635, 0.2204, 0.1635, 0.2204, 0.1635, 0.2204, 0.1635, 0.2204, 0.1635, 0.2204, 0.1635, 0.2204, 0.1635, 0.2204, 0.1635, 0.2204, 0.1635, 0.2204, 0.1635, 0.1533, 0.1635, 0.1533, 0.1635, 0.1778, 0.1635, 0.1778, 0.1635, 0.1778, 0.1635, 0.1778, 0.1635, 0.1929, 0.1635, 0.1929, 0.1635, 0.1929, 0.1635, 0.1929, 0.1635, 0.1943, 0.1635, 0.1943, 0.1635, 0.1943, 0.1635, 0.1944, 0.1635, 0.1944, 0.1635, 0.1943, 0.1635, 0.2204, 0.1635, 0.2204, 0.1635, 0.2204, 0.1635, 0.2204, 0.1635, 0.2204, 0.1635, 0.2204, 0.1635, 0.2204, 0.1635, 0.2204, 0.1635, 0.2204, 0.1635, 0.2204, 0.1635, 0.2204, 0.1635, 0.2204, 0.1635, 0.2204, 0.1635, 0.2204, 0.1635, 0.642, 0.1635, 0.642, 0.1635, 0.6717, 0.1635, 0.6717, 0.1635, 0.6717, 0.1635, 0.6717, 0.1635, 0.7023, 0.1635, 0.7023, 0.1635, 0.2627, 0.1635, 0.642, 0.1635, 0.6717, 0.1635, 0.7023, 0.1635, 0.714, 0.1635, 0.2204, 0.9747, 0.6886, 0.9747, 0.2457, 1.0, 0.2204, 1.0, 0.714, 0.1889, 0.6886, 0.9747, 0.6886, 1.0, 0.714, 0.1635, 0.714, 0.1889, 0.2457, 0.1889, 0.6886, 0.1635, 0.714, 0.1635, 0.2204, 0.9747, 0.2457, 0.1889, 0.2457, 0.1635, 0.2204, 1.0, 0.2204, 0.9613, 0.6754, 0.9613, 0.259, 0.9747, 0.2457, 0.9747, 0.6886, 0.2023, 0.6754, 0.9613, 0.6754, 0.9747, 0.6886, 0.1889, 0.6886, 0.2023, 0.259, 0.2023, 0.6754, 0.1889, 0.6886, 0.1889, 0.2457, 0.9613, 0.259, 0.2023, 0.259, 0.1889, 0.2457, 0.9747, 0.2457, 0.2023, 0.259, 0.9613, 0.259, 0.9613, 0.6754, 0.2023, 0.6754, 0.9613, 0.6754, 0.2023, 0.6754, 0.2023, 0.6754, 0.9613, 0.6754, 0.2023, 0.6754, 0.2023, 0.259, 0.2023, 0.259, 0.2023, 0.6754, 0.9613, 0.259, 0.9613, 0.6754, 0.9613, 0.6754, 0.9613, 0.259, 0.9893, 0.05487, 0.9893, 0.2097, 0.9893, 0.2097, 0.9893, 0.2066, 0.9893, 0.1751, 0.9893, 0.1405, 0.9893, 0.05487, 0.1635, 0.0, 0.9558, 0.0, 0.9558, 0.0, 0.1635, 0.0, 0.1742, 0.0107, 0.1742, 0.2097, 0.1635, 0.2204, 0.1635, 0.0, 0.1742, 0.2097, 0.9893, 0.2097, 1.0, 0.2204, 0.1635, 0.2204, 0.9893, 0.2097, 0.1742, 0.2097, 0.1742, 0.2097, 0.9893, 0.2097, 1.0, 0.009922, 1.0, 0.009922, 1.0, 0.009904, 1.0, 0.0, 1.0, 0.0, 1.0, 1.767e-05, 0.9451, 0.0107, 0.1742, 0.0107, 0.1635, 0.0, 0.9558, 0.0, 0.9893, 0.01068, 0.9893, 0.2097, 0.1742, 0.2097, 0.1742, 0.2066, 0.9893, 0.2066, 0.9893, 0.2066, 0.1742, 0.2066, 0.1742, 0.1751, 0.9893, 0.1751, 0.9893, 0.1751, 0.1742, 0.1751, 0.1742, 0.1405, 0.9893, 0.1405, 0.9893, 0.2097, 0.9893, 0.05487, 1.0, 1.767e-05, 0.9893, 0.01068, 1.0, 0.04417, 1.0, 0.2204, 0.1635, 1.0, 0.1373, 1.0, 0.1373, 1.0, 0.1635, 1.0, 0.1635, 1.0, 0.1373, 1.0, 0.1373, 1.0, 0.1635, 1.0, 0.1635, 1.0, 0.1373, 1.0, 0.1373, 1.0, 0.1635, 1.0, 0.1635, 1.0, 0.1373, 1.0, 0.1373, 1.0, 0.1635, 1.0, 0.0, 0.2204, 0.0, 0.05175, 0.0, 0.05175, 0.0, 0.2204, 0.0, 0.2204, 0.0, 0.05175, 0.0, 0.05175, 0.0, 0.2204, 0.0, 0.2204, 0.0, 0.05175, 0.0, 0.05175, 0.0, 0.2204, 0.0, 0.714, 0.0, 0.2204, 0.0, 0.2204, 0.0, 0.714, 0.0, 0.714, 0.0, 0.2204, 0.0, 0.2204, 0.0, 0.714, 0.0, 0.714, 0.0, 0.2204, 0.0, 0.2204, 0.0, 0.714, 0.0, 0.714, 0.0, 0.2204, 0.0, 0.2204, 0.0, 0.714, 1.0, 0.0, 1.0, 0.2204, 1.0, 0.2204, 1.0, 0.0, 1.0, 0.009469, 1.0, 0.2204, 1.0, 0.2204, 1.0, 0.009469, 1.0, 0.01074, 1.0, 0.2204, 1.0, 0.2204, 1.0, 0.01074, 1.0, 0.009922, 1.0, 0.2204, 1.0, 0.2204, 1.0, 0.009922, 1.0, 1.0, 0.1635, 1.0, 0.1635, 1.0, 1.0, 1.0, 1.0, 1.0, 0.1635, 1.0, 0.1635, 1.0, 1.0, 1.0, 1.0, 1.0, 0.1635, 1.0, 0.1635, 1.0, 1.0, 1.0, 1.0, 1.0, 1.0, 0.9577, 1.0, 0.714, 1.0, 0.714, 1.0, 1.0, 0.1373, 0.0, 0.1635, 0.0, 0.1635, 0.0, 0.1373, 0.0, 0.1373, 0.0, 0.1635, 0.0, 0.1635, 0.0, 0.1373, 0.0, 0.1373, 0.0, 0.1635, 0.0, 0.1635, 0.0, 0.1373, 0.0, 0.1373, 0.0, 0.1635, 0.0, 0.1635, 0.0, 0.1373, 0.0, 1.0, 0.2204, 1.0, 0.714, 1.0, 0.714, 1.0, 0.2204, 1.0, 0.7004, 1.0, 0.7004, 1.0, 0.7004, 1.0, 0.7004, 1.0, 0.2333, 1.0, 0.2333, 1.0, 0.2333, 1.0, 0.2333, 1.0, 0.2325, 1.0, 0.7018, 1.0, 0.7018, 1.0, 0.2325, 0.0, 0.714, 0.0, 0.9212, 0.00352, 0.9606, 0.03941, 0.9965, 0.07881, 1.0, 0.1373, 1.0, 0.1373, 0.714, 0.1373, 1.0, 0.07881, 1.0, 0.07881, 1.0, 0.1373, 1.0, 0.1373, 1.0, 0.07881, 1.0, 0.07881, 1.0, 0.1373, 1.0, 0.1635, 0.0, 1.0, 0.0, 1.0, 0.0, 0.1635, 0.0, 0.1635, 0.0, 1.0, 0.0, 1.0, 0.0, 0.1635, 0.0, 0.1635, 0.0, 1.0, 0.0, 1.0, 0.0, 0.1635, 0.0, 1.0, 0.0, 1.0, 0.009904, 1.0, 0.009922, 1.0, 0.009922, 1.0, 0.0, 0.0, 0.9212, 0.0, 0.714, 0.0, 0.714, 0.0, 0.9212, 0.0, 0.9212, 0.0, 0.714, 0.0, 0.714, 0.0, 0.9212, 0.0, 0.9212, 0.0, 0.714, 0.0, 0.714, 0.0, 0.9212, 0.0, 0.9212, 0.0, 0.714, 0.0, 0.714, 0.0, 0.9212, 0.05175, 0.0, 0.02588, 0.002311, 0.002311, 0.02588, 0.0, 0.05175, 0.0, 0.2204, 0.1373, 0.2204, 0.1373, 0.0, 0.05175, 0.0, 0.1373, 0.0, 0.1373, 0.0, 0.05175, 0.0, 0.05175, 0.0, 0.1373, 0.0, 0.1373, 0.0, 0.05175, 0.0, 0.05175, 0.0, 0.1373, 0.0, 0.1373, 0.0, 0.05175, 0.0, 1.0, 0.714, 1.0, 1.0, 1.0, 1.0, 1.0, 0.714, 1.0, 0.714, 1.0, 0.9905, 1.0, 0.9905, 1.0, 0.714, 1.0, 0.714, 1.0, 0.9893, 1.0, 0.9893, 1.0, 0.714, 1.0, 0.714, 1.0, 0.9901, 1.0, 0.9901, 1.0, 0.714, 0.1635, 0.6717, 0.1635, 0.6717, 0.1635, 0.7023, 0.1635, 0.7023, 0.1635, 0.642, 0.1635, 0.642, 0.1635, 0.6717, 0.1635, 0.6717, 0.1635, 0.2204, 0.1635, 0.2204, 0.1635, 0.2204, 0.1635, 0.2204, 0.1635, 0.2204, 0.1635, 0.2204, 0.1635, 0.2204, 0.1635, 0.2204, 0.1635, 0.1943, 0.1635, 0.1943, 0.1635, 0.1943, 0.1635, 0.1943, 0.1635, 0.193, 0.1635, 0.193, 0.1635, 0.1943, 0.1635, 0.1943, 0.1635, 0.1779, 0.1635, 0.1779, 0.1635, 0.193, 0.1635, 0.193, 0.1635, 0.1535, 0.1635, 0.1535, 0.1635, 0.1779, 0.1635, 0.1779, 0.1635, 0.2204, 0.1635, 0.2204, 0.1635, 0.2204, 0.1635, 0.2204, 0.1635, 0.2204, 0.1635, 0.2204, 0.1635, 0.2204, 0.1635, 0.2204, 0.1635, 0.2204, 0.1635, 0.2204, 0.1635, 0.2204, 0.1635, 0.2204, 0.1635, 0.2204, 0.1635, 0.2204, 0.1635, 0.2204, 0.1635, 0.2204, 0.1635, 0.2204, 0.1635, 0.2204, 0.1635, 0.2204, 0.1635, 0.2204, 0.1635, 0.2204, 0.1635, 0.2204, 0.1635, 0.2204, 0.1635, 0.2204, 0.1635, 0.2204, 0.1635, 0.2204, 0.1635, 0.2204, 0.1635, 0.2204, 0.1635, 0.2204, 0.1635, 0.2204, 0.1635, 0.2204, 0.1635, 0.2204, 0.1635, 0.2204, 0.1635, 0.2204, 0.1635, 0.2204, 0.1635, 0.2204, 0.1635, 0.2204, 0.1635, 0.2204, 0.1635, 0.2204, 0.1635, 0.2204, 0.1635, 0.2627, 0.1635, 0.2627, 0.1635, 0.2204, 0.1635, 0.2204, 0.1635, 0.642, 0.1635, 0.642, 0.1635, 0.642, 0.1635, 0.642, 0.1635, 0.05647, 0.1635, 0.05648, 0.1635, 0.05648, 0.1635, 0.05647, 0.1635, 0.1535, 0.1635, 0.05647, 0.1635, 0.05648, 0.1635, 0.1535, 0.1635, 0.05653, 0.1635, 0.05648, 0.1635, 0.03043, 0.1635, 0.03043, 0.1635, 0.1943, 0.1635, 0.1943, 0.1635, 0.2204, 0.1635, 0.2204, 0.1635, 0.2204, 0.1635, 0.2204, 0.1635, 0.2204, 0.1635, 0.2204, 0.1635, 0.03043, 0.1635, 0.03043, 0.1635, 0.03043, 0.1635, 0.03043, 0.1635, 0.2204, 0.1635, 0.2204, 0.1635, 0.2204, 0.1635, 0.2204, 0.1635, 0.03043, 0.1635, 0.03043, 0.1635, 0.0, 0.1635, 0.0, 0.1635, 0.2204, 0.1635, 0.2204, 0.1635, 0.2204, 0.1635, 0.2204, 0.1635, 0.2204, 0.1635, 0.2204, 0.1635, 0.2204, 0.1635, 0.2204, 0.1635, 0.2204, 0.1635, 0.2204, 0.1635, 0.2204, 0.1635, 0.2204, 0.1635, 0.2204, 0.1635, 0.2204, 0.1635, 0.2204, 0.1635, 0.2204, 0.1635, 0.0, 0.1635, 0.0, 0.1635, 0.0, 0.1635, 0.0, 0.1635, 0.2204, 0.1635, 0.2204, 0.1635, 0.2204, 0.1635, 0.2204, 0.1635, 0.2204, 0.1635, 0.2204, 0.1635, 0.2204, 0.1635, 0.2204, 0.1635, 0.0, 0.1635, 0.0, 0.1635, 0.0, 0.1635, 0.0, 0.1635, 0.2204, 0.1635, 0.2204, 0.1635, 0.2204, 0.1635, 0.2204, 0.1635, 0.0, 0.1635, 0.0, 0.1635, 0.0, 0.1635, 0.0, 0.1635, 0.0, 0.1635, 0.2204, 0.1635, 0.2204, 0.1635, 0.0, 0.1635, 0.0, 0.1635, 0.0, 0.1635, 0.0, 0.1635, 0.0, 0.1635, 0.0, 0.1635, 0.0, 0.1635, 0.0, 0.1635, 0.0, 0.1635, 0.0, 0.1635, 0.2204, 0.1635, 0.2204, 0.1635, 0.0, 0.1635, 0.0, 0.1635, 0.0, 0.1635, 0.0, 0.1635, 0.0, 0.1635, 0.0, 0.1635, 0.0, 0.1635, 0.0, 0.1635, 0.0, 0.1635, 0.0, 0.1635, 0.0, 0.1635, 0.0, 0.1635, 0.0, 0.1635, 0.2204, 0.1635, 0.2204, 0.1635, 0.2204, 0.1635, 0.2204, 0.1635, 0.2204, 0.1635, 0.2204, 0.1635, 0.2204, 0.1635, 0.2204, 0.1635, 0.03043, 0.1635, 0.03043, 0.1635, 0.03043, 0.1635, 0.03043, 0.1635, 0.2204, 0.1635, 0.2204, 0.1635, 0.2204, 0.1635, 0.2204, 0.1635, 0.1944, 0.1635, 0.1943, 0.1635, 0.2204, 0.1635, 0.2204, 0.1635, 0.1537, 0.1635, 0.05641, 0.1635, 0.05647, 0.1635, 0.1535, 0.1635, 0.05641, 0.1635, 0.05647, 0.1635, 0.05647, 0.1635, 0.05641, 0.1635, 0.642, 0.1635, 0.2627, 0.1635, 0.2627, 0.1635, 0.642, 0.1635, 0.2204, 0.1635, 0.2204, 0.1635, 0.2204, 0.1635, 0.2204, 0.1635, 0.2204, 0.1635, 0.2204, 0.1635, 0.2204, 0.1635, 0.2204, 0.1635, 0.2204, 0.1635, 0.2204, 0.1635, 0.2204, 0.1635, 0.2204, 0.1635, 0.2204, 0.1635, 0.2204, 0.1635, 0.2204, 0.1635, 0.2204, 0.1635, 0.2204, 0.1635, 0.2204, 0.1635, 0.2204, 0.1635, 0.2204, 0.1635, 0.2204, 0.1635, 0.2204, 0.1635, 0.2204, 0.1635, 0.2204, 0.1635, 0.2204, 0.1635, 0.2204, 0.1635, 0.2204, 0.1635, 0.2204, 0.1635, 0.2204, 0.1635, 0.2204, 0.1635, 0.2204, 0.1635, 0.2204, 0.1635, 0.2204, 0.1635, 0.2204, 0.1635, 0.2204, 0.1635, 0.2204, 0.1635, 0.1537, 0.1635, 0.1535, 0.1635, 0.1779, 0.1635, 0.1781, 0.1635, 0.1781, 0.1635, 0.1779, 0.1635, 0.193, 0.1635, 0.193, 0.1635, 0.193, 0.1635, 0.193, 0.1635, 0.1943, 0.1635, 0.1944, 0.1635, 0.2204, 0.1635, 0.2204, 0.1635, 0.2204, 0.1635, 0.2204, 0.1635, 0.2204, 0.1635, 0.2204, 0.1635, 0.2204, 0.1635, 0.2204, 0.1635, 0.642, 0.1635, 0.642, 0.1635, 0.6717, 0.1635, 0.6717, 0.1635, 0.6717, 0.1635, 0.6717, 0.1635, 0.7023, 0.1635, 0.7023, 0.1635, 0.1943, 0.1635, 0.1943, 0.1635, 0.1943, 0.1635, 0.1943, 0.1635, 0.2204, 0.1635, 0.2204, 0.1635, 0.2204, 0.1635, 0.2204, 0.1635, 0.2627, 0.1635, 0.2627, 0.1635, 0.2204, 0.1635, 0.2204, 0.1635, 0.05648, 0.1635, 0.05647, 0.1635, 0.03043, 0.1635, 0.03043, 0.1635, 0.2204, 0.1635, 0.2204, 0.1635, 0.2204, 0.1635, 0.2204, 0.1635, 0.03043, 0.1635, 0.03043, 0.1635, 0.0, 0.1635, 0.0, 0.1635, 0.2204, 0.1635, 0.2204, 0.1635, 0.2204, 0.1635, 0.2204, 0.1635, 0.2204, 0.1635, 0.2204, 0.1635, 0.2204, 0.1635, 0.2204, 0.1635, 0.2204, 0.1635, 0.2204, 0.1635, 0.2204, 0.1635, 0.2204, 0.1635, 0.2204, 0.1635, 0.2204, 0.1635, 0.2204, 0.1635, 0.2204, 0.1635, 0.2204, 0.1635, 0.2204, 0.1635, 0.2204, 0.1635, 0.2204, 0.1635, 0.2204, 0.1635, 0.2204, 0.1635, 0.2204, 0.1635, 0.2204, 0.1635, 0.2204, 0.1635, 0.2204, 0.1635, 0.2204, 0.1635, 0.2204, 0.1635, 0.2204, 0.1635, 0.2204, 0.1635, 0.2204, 0.1635, 0.2204, 0.1635, 0.2204, 0.1635, 0.2204, 0.1635, 0.2204, 0.1635, 0.2204, 0.1635, 0.2204, 0.1635, 0.2204, 0.1635, 0.2204, 0.1635, 0.2204, 0.1635, 0.2204, 0.1635, 0.2204, 0.1635, 0.2204, 0.1635, 0.2204, 0.1635, 0.2204, 0.1635, 0.2204, 0.1635, 0.2204, 0.1635, 0.2204, 0.1635, 0.2204, 0.1635, 0.2204, 0.1635, 0.2204, 0.1635, 0.2204, 0.1635, 0.2204, 0.1635, 0.2204, 0.1635, 0.2204, 0.1635, 0.2204, 0.1635, 0.2204, 0.1635, 0.03043, 0.1635, 0.01627, 0.1635, 0.02322, 0.1635, 0.2204, 0.1635, 0.2204, 0.1635, 0.2204, 0.1635, 0.2204, 0.1635, 0.2204, 0.1635, 0.05654, 0.1635, 0.05653, 0.1635, 0.03043, 0.1635, 0.03043, 0.1635, 0.2627, 0.1635, 0.2627, 0.1635, 0.2204, 0.1635, 0.2204, 0.1635, 0.2204, 0.1635, 0.2204, 0.1635, 0.2204, 0.1635, 0.2204, 0.1635, 0.1943, 0.1635, 0.1943, 0.1635, 0.1943, 0.1635, 0.1943, 0.1635, 0.6717, 0.1635, 0.6717, 0.1635, 0.7023, 0.1635, 0.7023, 0.1635, 0.642, 0.1635, 0.642, 0.1635, 0.6717, 0.1635, 0.6717, 0.1635, 0.2204, 0.1635, 0.2204, 0.1635, 0.2204, 0.1635, 0.2204, 0.1635, 0.2204, 0.1635, 0.2204, 0.1635, 0.2204, 0.1635, 0.2204, 0.1635, 0.193, 0.1635, 0.1929, 0.1635, 0.1943, 0.1635, 0.1943, 0.1635, 0.1779, 0.1635, 0.1778, 0.1635, 0.1929, 0.1635, 0.193, 0.1635, 0.1535, 0.1635, 0.1533, 0.1635, 0.1778, 0.1635, 0.1779, 0.1635, 0.2204, 0.1635, 0.2204, 0.1635, 0.2204, 0.1635, 0.2204, 0.1635, 0.2204, 0.1635, 0.2204, 0.1635, 0.2204, 0.1635, 0.2204, 0.1635, 0.2204, 0.1635, 0.2204, 0.1635, 0.2204, 0.1635, 0.2204, 0.1635, 0.2204, 0.1635, 0.2204, 0.1635, 0.2204, 0.1635, 0.2204, 0.1635, 0.2204, 0.1635, 0.2204, 0.1635, 0.2204, 0.1635, 0.2204, 0.1635, 0.2204, 0.1635, 0.2204, 0.1635, 0.2204, 0.1635, 0.2204, 0.1635, 0.2204, 0.1635, 0.2204, 0.1635, 0.2204, 0.1635, 0.2204, 0.1635, 0.2204, 0.1635, 0.2204, 0.1635, 0.2204, 0.1635, 0.2204, 0.1635, 0.2204, 0.1635, 0.2204, 0.1635, 0.2204, 0.1635, 0.2204, 0.1635, 0.642, 0.1635, 0.2627, 0.1635, 0.2627, 0.1635, 0.642, 0.1635, 0.05648, 0.1635, 0.05653, 0.1635, 0.05653, 0.1635, 0.05648, 0.1635, 0.1535, 0.1635, 0.05648, 0.1635, 0.05653, 0.1635, 0.1533, 0.1635, 0.1943, 0.1635, 0.1943, 0.1635, 0.2204, 0.1635, 0.2204, 0.1635, 0.2204, 0.1635, 0.2204, 0.1635, 0.2204, 0.1635, 0.2204, 0.1635, 0.03043, 0.1635, 0.03043, 0.1635, 0.03043, 0.1635, 0.03043, 0.1635, 0.2204, 0.1635, 0.2204, 0.1635, 0.2204, 0.1635, 0.2204, 0.1635, 0.2204, 0.1635, 0.2204, 0.1635, 0.2204, 0.1635, 0.2204, 0.1635, 0.0, 0.1635, 0.0, 0.1635, 0.0, 0.1635, 0.0, 0.1635, 0.0, 0.1635, 0.0, 0.1635, 0.0, 0.1635, 0.0, 0.1635, 0.0, 0.1635, 0.0, 0.1635, 0.0, 0.1635, 0.0, 0.1635, 0.0, 0.1635, 0.2204, 0.1635, 0.2204, 0.1635, 0.0, 0.1635, 0.0, 0.1635, 0.0, 0.1635, 0.0, 0.1635, 0.0, 0.1635, 0.2204, 0.1635, 0.2204, 0.1635, 0.2204, 0.1635, 0.2204, 0.1635, 0.2204, 0.1635, 0.2204, 0.1635, 0.2204, 0.1635, 0.2204, 0.1635, 0.2204, 0.1635, 0.2204, 0.1635, 0.2204, 0.1635, 0.2204, 0.1635, 0.2204, 0.1635, 0.2204, 0.1635, 0.2204, 0.1635, 0.2204, 0.1635, 0.2204, 0.1635, 0.2204, 0.1635, 0.2204, 0.1635, 0.2204, 0.1635, 0.2204, 0.1635, 0.2204, 0.1635, 0.2204, 0.1635, 0.2204, 0.1635, 0.2204, 0.1635, 0.2204, 0.1635, 0.2204, 0.1635, 0.2204, 0.1635, 0.2204, 0.1635, 0.2204, 0.1635, 0.2204, 0.1635, 0.2204, 0.1635, 0.2204, 0.1635, 0.2204, 0.1635, 0.2204, 0.1635, 0.2204, 0.1635, 0.2204, 0.1635, 0.2204, 0.1635, 0.2204, 0.1635, 0.2204, 0.1635, 0.2204, 0.1635, 0.2204, 0.1635, 0.2204, 0.1635, 0.2204, 0.1635, 0.2204, 0.1635, 0.2204, 0.1635, 0.2204, 0.1635, 0.2204, 0.1635, 0.2204, 0.1635, 0.2204, 0.1635, 0.2204, 0.1635, 0.2204, 0.1635, 0.2204, 0.1635, 0.2204, 0.1635, 0.2204, 0.1635, 0.2204, 0.1635, 0.2204, 0.1635, 0.2204, 0.1635, 0.2204, 0.1635, 0.2204, 0.1635, 0.2204, 0.1635, 0.2204, 0.1635, 0.2204, 0.1635, 0.2204, 0.1635, 0.2204, 0.1635, 0.2204, 0.1635, 0.2204, 0.1635, 0.2204, 0.1635, 0.2204, 0.1635, 0.2204, 0.1635, 0.2204, 0.1635, 0.2204, 0.1635, 0.2204, 0.1635, 0.2204, 0.1635, 0.2204, 0.1635, 0.2204, 0.1635, 0.2204, 0.1635, 0.2204, 0.1635, 0.2204, 0.1635, 0.2204, 0.1373, 1.0, 0.0, 1.0, 0.0, 0.9967, 0.1373, 0.9967, 0.1373, 0.9967, 0.0, 0.9967, -0.006291, 0.9631, 0.1373, 0.9631, 0.1373, 0.9631, -0.006291, 0.9631, 0.0, 0.9262, 0.1373, 0.9262, 0.0, 1.0, 0.0, 0.9212, 0.0, 0.714, 0.0, 0.714, 0.0, 0.9262, -0.006291, 0.9631, 0.0, 0.9967, 0.0, 1.0, 0.1373, 0.3013, 0.0, 0.3013, -0.006902, 0.2608, 0.1373, 0.2608, 0.1373, 0.2608, -0.006902, 0.2608, 0.0, 0.224, 0.1373, 0.224, 0.1373, 0.224, 0.0, 0.224, 0.0, 0.2204, 0.1373, 0.2204, 0.0, 0.3013, 0.1373, 0.3013, 0.1373, 0.714, 0.0, 0.714, 0.1635, 0.642, 0.1635, 0.2627, 0.1635, 0.2627, 0.1635, 0.642, 0.1635, 0.2627, 0.1635, 0.642, 0.1635, 0.642, 0.1635, 0.2627, 0.1635, 0.642, 0.1635, 0.2627, 0.1635, 0.2627, 0.1635, 0.642, 0.1635, 0.2627, 0.1635, 0.2627, 0.1635, 0.2627, 0.1635, 0.2627, 1.0, 0.9901, 1.0, 0.9901, 1.0, 1.0, 1.0, 1.0, 1.0, 0.9901, 0.1635, 0.0, 1.0, 0.0, 1.0, 0.0, 0.9558, 0.0, 0.1635, 0.0, 1.0, 1.0, 1.0, 0.9901, 1.0, 0.9901, 1.0, 1.0, 1.0, 0.9905, 1.0, 0.714, 1.0, 0.714, 1.0, 0.9905, 1.0, 1.0, 0.1635, 1.0, 0.1635, 1.0, 0.9577, 1.0, 1.0, 1.0, 1.0, 0.714, 1.0, 0.2204, 1.0, 0.2204, 1.0, 0.714, 1.0, 0.0, 1.0, 0.2204, 1.0, 0.2204, 1.0, 0.0, 1.0, 0.714, 1.0, 0.9901, 1.0, 0.9901, 1.0, 0.714, 1.0, 0.9893, 1.0, 0.9893, 1.0, 1.0, 1.0, 1.0, 1.0, 0.01074, 1.0, 0.01074, 1.0, 0.0, 1.0, 0.0, 1.0, 0.9893, 1.0, 0.714, 1.0, 0.714, 1.0, 0.9893, 1.0, 0.01074, 1.0, 0.2204, 1.0, 0.2204, 1.0, 0.0, 1.0, 0.2204, 1.0, 0.714, 1.0, 0.714, 1.0, 0.2204, 1.0, 0.2204, 1.0, 0.714, 1.0, 0.714, 1.0, 0.2204, 1.0, 0.01074, 1.0, 0.0, 1.0, 0.0, 1.0, 0.01074, 1.0, 0.714, 1.0, 0.9893, 1.0, 1.0, 1.0, 0.714, 1.0, 0.9905, 1.0, 0.9905, 1.0, 1.0, 1.0, 1.0, 1.0, 0.009469, 1.0, 0.009469, 1.0, 0.0, 1.0, 0.0, 1.0, 0.714, 1.0, 0.2204, 1.0, 0.2204, 1.0, 0.714, 1.0, 0.009469, 1.0, 0.2204, 1.0, 0.2204, 1.0, 0.0, 1.0, 0.2204, 1.0, 0.714, 1.0, 0.714, 1.0, 0.2204, 1.0, 0.2204, 1.0, 0.714, 1.0, 0.714, 1.0, 0.2204, 1.0, 0.9901, 1.0, 0.714, 1.0, 0.714, 1.0, 0.9901, 1.0, 0.714, 1.0, 0.9905, 1.0, 1.0, 1.0, 0.714, 1.0, 0.2204, 1.0, 0.01074, 1.0, 0.0, 1.0, 0.2204, 1.0, 0.714, 1.0, 0.2204, 1.0, 0.2204, 1.0, 0.714, 1.0, 0.9893, 1.0, 0.714, 1.0, 0.714, 1.0, 1.0, 1.0, 0.714, 1.0, 1.0, 1.0, 1.0, 1.0, 0.714, 1.0, 0.714, 1.0, 0.2204, 1.0, 0.2204, 1.0, 0.714, 1.0, 0.2204, 1.0, 0.01074, 1.0, 0.01074, 1.0, 0.2204, 1.0, 1.0, 1.0, 0.9893, 1.0, 0.9893, 1.0, 1.0, 1.0, 0.0, 1.0, 0.2204, 1.0, 0.2204, 1.0, 0.0, 1.0, 0.2204, 1.0, 0.009922, 1.0, 0.0, 1.0, 0.2204, 1.0, 0.009922, 1.0, 0.2204, 1.0, 0.2204, 1.0, 0.0, 1.0, 0.714, 1.0, 0.2204, 1.0, 0.2204, 1.0, 0.714, 1.0, 0.2204, 1.0, 0.714, 1.0, 0.714, 1.0, 0.2204, 1.0, 0.9901, 1.0, 0.714, 1.0, 0.714, 1.0, 1.0, 1.0, 0.714, 1.0, 0.9901, 1.0, 1.0, 1.0, 0.714, 1.0, 0.2204, 1.0, 0.009469, 1.0, 0.0, 1.0, 0.2204, 1.0, 0.714, 1.0, 0.2204, 1.0, 0.2204, 1.0, 0.714, 1.0, 0.9905, 1.0, 0.714, 1.0, 0.714, 1.0, 1.0, 1.0, 0.0, 1.0, 0.2204, 1.0, 0.2204, 1.0, 0.0, 1.0, 0.714, 1.0, 1.0, 1.0, 1.0, 1.0, 0.714, 1.0, 0.2204, 1.0, 0.009922, 1.0, 0.009922, 1.0, 0.2204, 1.0, 0.009922, 1.0, 0.0, 1.0, 0.0, 1.0, 0.009922, 1.0, 0.009922, 1.0, 0.2204, 1.0, 0.2204, 1.0, 0.009922, 1.0, 0.2204, 1.0, 0.04417, 1.0, 0.0, 1.0, 0.0, 1.0, 0.2204, 1.0, 1.0, 1.0, 0.9905, 1.0, 0.9905, 1.0, 1.0, 1.0, 0.714, 1.0, 1.0, 1.0, 1.0, 1.0, 0.714, 1.0, 0.714, 1.0, 0.2204, 1.0, 0.2204, 1.0, 0.714, 1.0, 0.2204, 1.0, 0.714, 1.0, 0.714, 1.0, 0.2204, 1.0, 0.2204, 1.0, 0.009469, 1.0, 0.009469, 1.0, 0.2204, 1.0, 0.009469, 1.0, 0.0, 1.0, 0.0, 1.0, 0.009469, 1.0, 0.2204, 1.0, 0.714, 1.0, 0.714, 1.0, 0.2204, 1.0, 0.701, 1.0, 0.701, 1.0, 0.714, 1.0, 0.714, 1.0, 0.2333, 1.0, 0.2333, 1.0, 0.2204, 1.0, 0.2204, 1.0, 0.701, 1.0, 0.2333, 1.0, 0.2204, 1.0, 0.714, 1.0, 0.2333, 1.0, 0.701, 1.0, 0.714, 1.0, 0.2204, 1.0, 0.7004, 1.0, 0.7004, 1.0, 0.714, 1.0, 0.714, 1.0, 0.234, 1.0, 0.234, 1.0, 0.2204, 1.0, 0.2204, 1.0, 0.7004, 1.0, 0.234, 1.0, 0.2204, 1.0, 0.714, 1.0, 0.234, 1.0, 0.7004, 1.0, 0.714, 1.0, 0.2204, 1.0, 0.7018, 1.0, 0.7018, 1.0, 0.714, 1.0, 0.714, 1.0, 0.2325, 1.0, 0.2325, 1.0, 0.2204, 1.0, 0.2204, 1.0, 0.7018, 1.0, 0.2325, 1.0, 0.2204, 1.0, 0.714, 1.0, 0.2325, 1.0, 0.7018, 1.0, 0.714, 1.0, 0.2204, 1.0, 0.2325, 1.0, 0.7018, 1.0, 0.7018, 1.0, 0.2325, 1.0, 0.234, 1.0, 0.7004, 1.0, 0.7004, 1.0, 0.234, 1.0, 0.2333, 1.0, 0.701, 1.0, 0.701, 1.0, 0.2333, 1.0, 0.7018, 1.0, 0.2325, 1.0, 0.2325, 1.0, 0.7018, 1.0, 0.2333, 1.0, 0.701, 1.0, 0.701, 1.0, 0.2333, 1.0, 0.234, 1.0, 0.234, 1.0, 0.234, 1.0, 0.234, 1.0, 0.7018, 1.0, 0.7018, 1.0, 0.7018, 1.0, 0.7018, 1.0, 0.701, 1.0, 0.2333, 1.0, 0.2333, 1.0, 0.701, 1.0, 0.234, 1.0, 0.7004, 1.0, 0.7004, 1.0, 0.234, 1.0, 0.2325, 1.0, 0.2325, 1.0, 0.2325, 1.0, 0.2325, 1.0, 0.701, 1.0, 0.701, 1.0, 0.701, 1.0, 0.701, 1.0, 0.7004, 1.0, 0.234, 1.0, 0.234, 1.0, 0.7004, 0.9893, 0.05487, 0.9893, 0.03279, 1.0, 1.767e-05, 0.9893, 0.03279, 0.9893, 0.01662, 1.0, 1.767e-05, 0.9893, 0.01662, 0.9893, 0.0107, 1.0, 1.767e-05, 0.9558, 0.0, 0.9779, 0.0, 0.9893, 0.01068, 0.9779, 0.0, 0.9941, 0.0, 0.9893, 0.01068, 0.9941, 0.0, 1.0, 0.0, 0.9893, 0.01068, 1.0, 0.04417, 1.0, 0.02208, 1.0, 0.005917, 1.0, 0.0, 1.0, 0.0, 1.0, 0.009904, 1.0, 0.0, 0.9451, 0.0107, 0.9451, 0.0107, 0.9672, 0.0107, 0.9672, 0.01268, 0.9672, 0.01268, 0.9672, 0.0107, 0.9893, 0.03279, 0.9873, 0.03279, 0.9873, 0.03279, 0.9893, 0.03279, 0.9893, 0.05487, 0.9893, 0.05487, 0.9558, 0.0, 0.9558, 0.0, 0.9779, 0.0, 0.9779, 0.0, 0.9779, 0.0, 0.9779, 0.0, 1.0, 0.02208, 1.0, 0.02208, 1.0, 0.02208, 1.0, 0.02208, 1.0, 0.04417, 1.0, 0.04417, 0.1742, 0.0107, 0.9451, 0.0107, 0.9451, 0.0107, 0.1742, 0.0107, 1.0, 0.9577, 1.0, 0.9789, 0.9885, 0.9885, 1.0, 0.9789, 1.0, 0.9943, 0.9885, 0.9885, 1.0, 0.9943, 1.0, 1.0, 0.9885, 0.9885, 0.9577, 1.0, 0.9789, 1.0, 0.9943, 1.0, 1.0, 1.0, 1.0, 1.0, 1.0, 0.9901, 1.0, 1.0, 0.9577, 1.0, 0.9577, 1.0, 0.9789, 1.0, 0.9789, 1.0, 0.9789, 1.0, 0.9789, 1.0, 1.0, 0.9789, 1.0, 0.9789, 1.0, 0.9789, 1.0, 0.9789, 1.0, 0.9577, 1.0, 0.9577, 1.0, 0.9577, 1.0, 0.9577, 1.0, 0.9789, 1.0, 0.9789, 1.0, 0.9789, 1.0, 0.9789, 0.9789, 1.0, 0.9789, 1.0, 0.9789, 1.0, 0.9789, 1.0, 0.9577, 1.0, 0.9577, 1.0, 0.9577, 1.0, 0.9577, 1.0, 0.9789, 1.0, 0.9789, 1.0, 0.9789, 1.0, 0.9789, 1.0, 1.0, 0.9789, 1.0, 0.9789, 1.0, 0.9789, 1.0, 0.9789, 1.0, 0.9577, 1.0, 0.9577, 1.0, 0.714, 1.0, 0.9577, 1.0, 0.9577, 1.0, 0.714, 0.1635, 0.0, 0.1635, 0.0, 0.1635, 0.01627, 0.1635, 0.0, 0.1635, 0.0, 0.1635, 0.01627, 0.1635, 0.0, 0.1635, 0.0, 0.1635, 0.01627, 0.1635, 0.0, 0.1635, 0.0, 0.1635, 0.001037, 0.1635, 0.0, 0.1635, 0.0, 0.1635, 0.001037, 0.1635, 0.01165, 0.1635, 0.01167, 0.1635, 0.01167, 0.1635, 0.01165, 0.1635, 0.02322, 0.1635, 0.02322, 0.1635, 0.02322, 0.1635, 0.02322, 0.1635, 0.01167, 0.1635, 0.01167, 0.1635, 0.01167, 0.1635, 0.01167, 0.1635, 0.0, 0.1635, 0.0, 0.1635, 0.0, 0.1635, 0.0, 0.1635, 0.0, 0.1635, 0.0, 0.1635, 0.0, 0.1635, 0.0, 0.1635, 0.0, 0.1635, 0.0, 0.1635, 0.0, 0.1635, 0.0, 0.1635, 0.01167, 0.1635, 0.01167, 0.1635, 0.01167, 0.1635, 0.01167, 0.1635, 0.02322, 0.1635, 0.02322, 0.1635, 0.02322, 0.1635, 0.02322, 0.1635, 0.01167, 0.1635, 0.01167, 0.1635, 0.01167, 0.1635, 0.01167, 0.1635, 0.0, 0.1635, 0.0, 0.1635, 0.0, 0.1635, 0.0, 0.1635, 0.0, 0.1635, 0.0, 0.1635, 0.02322, 0.1635, 0.2204, 0.1635, 0.2204, 0.1635, 0.02322, 0.07881, 1.0, 0.03941, 1.0, 0.0, 1.0, 0.03941, 1.0, 0.01056, 1.0, 0.0, 1.0, 0.01056, 1.0, 0.0, 1.0, 0.0, 1.0, 0.07881, 1.0, 0.07881, 1.0, 0.03941, 0.9965, 0.03941, 1.0, 0.03941, 1.0, 0.03941, 0.9965, 0.00352, 0.9606, 0.0, 0.9606, 0.0, 0.9606, 0.00352, 0.9606, 0.0, 0.9212, 0.0, 0.9212, 0.07881, 1.0, 0.07881, 1.0, 0.03941, 1.0, 0.03941, 1.0, 0.03941, 1.0, 0.03941, 1.0, 0.0, 0.9606, 0.0, 0.9606, 0.0, 0.9606, 0.0, 0.9606, 0.0, 0.9212, 0.0, 0.9212, 0.0, 0.9212, 0.0, 0.9212, 0.0, 0.9606, 0.0, 0.9606, 0.0, 0.9606, 0.0, 0.9606, 0.03941, 1.0, 0.03941, 1.0, 0.03941, 1.0, 0.03941, 1.0, 0.07881, 1.0, 0.07881, 1.0, 0.07881, 1.0, 0.07881, 1.0, 0.03941, 1.0, 0.03941, 1.0, 0.03941, 1.0, 0.03941, 1.0, 0.0, 0.9606, 0.0, 0.9606, 0.0, 0.9606, 0.0, 0.9606, 0.0, 0.9212, 0.0, 0.9212, 0.07881, 1.0, 0.07881, 1.0, 0.03941, 1.0, 0.03941, 1.0, 0.03941, 1.0, 0.03941, 1.0, 0.0, 0.9606, 0.0, 0.9606, 0.0, 0.9606, 0.0, 0.9606, 0.0, 0.9212, 0.0, 0.9212, 0.07881, 1.0, 0.07881, 1.0, 0.03941, 1.0, 0.03941, 1.0, 0.03941, 1.0, 0.03941, 1.0, 0.0, 0.9606, 0.0, 0.9606, 0.0, 0.9606, 0.0, 0.9606, 0.0, 0.9212, 0.0, 0.9212, 0.07881, 1.0, 0.07881, 1.0, 0.03941, 1.0, 0.03941, 1.0, 0.03941, 1.0, 0.03941, 1.0, 0.0, 0.9606, 0.0, 0.9606, 0.0, 0.9606, 0.0, 0.9606, 0.0, 0.9212, 0.0, 0.9212, 0.1373, 1.0, 0.07881, 1.0, 0.07881, 1.0, 0.1373, 1.0, 0.0, 0.05175, 0.0, 0.02588, 0.0, 0.0, 0.0, 0.02588, 0.0, 0.006934, 0.0, 0.0, 0.0, 0.006934, 0.0, 0.0, 0.0, 0.0, 0.05175, 0.0, 0.05175, 0.0, 0.02588, 0.0, 0.02588, 0.0, 0.02588, 0.0, 0.02588, 0.0, 0.0, 0.02588, 0.0, 0.02588, 0.0, 0.02588, 0.0, 0.02588, 0.0, 0.05175, 0.0, 0.05175, 0.0, 0.05175, 0.0, 0.05175, 0.0, 0.02588, 0.0, 0.02588, 0.0, 0.02588, 0.0, 0.02588, 0.02588, 0.0, 0.02588, 0.0, 0.02588, 0.0, 0.02588, 0.0, 0.05175, 0.0, 0.05175, 0.0, 0.05175, 0.0, 0.05175, 0.0, 0.02588, 0.0, 0.02588, 0.0, 0.02588, 0.0, 0.02588, 0.0, 0.0, 0.02588, 0.0, 0.02588, 0.0, 0.02588, 0.0, 0.02588, 0.0, 0.05175, 0.0, 0.05175, 0.05175, 0.0, 0.05175, 0.0, 0.02588, 0.0, 0.02588, 0.002311, 0.02588, 0.002311, 0.02588, 0.0, 0.0, 0.02588, 0.002311, 0.02588, 0.002311, 0.02588, 0.0, 0.02588, 0.0, 0.05175, 0.0, 0.05175, 0.05175, 0.0, 0.05175, 0.0, 0.02588, 0.0, 0.02588, 0.0, 0.02588, 0.0, 0.02588, 0.0, 0.0, 0.02588, 0.0, 0.02588, 0.0, 0.02588, 0.0, 0.02588, 0.0, 0.05175, 0.0, 0.05175, 0.05175, 0.0, 0.05175, 0.0, 0.02588, 0.0, 0.02588, 0.0, 0.02588, 0.0, 0.02588, 0.0, 0.0, 0.02588, 0.0, 0.02588, 0.0, 0.02588, 0.0, 0.02588, 0.0, 0.05175, 0.0, 0.05175, 0.05175, 0.0, 0.05175, 0.0, 0.02588, 0.0, 0.02588, 0.0, 0.02588, 0.0, 0.02588, 0.0, 0.0, 0.02588, 0.0, 0.02588, 0.0, 0.02588, 0.0, 0.02588, 0.0, 0.05175, 0.0, 0.05175, 0.0, 0.2204, 0.0, 0.05175, 0.0, 0.05175, 0.0, 0.2204])
me_plane.use_remesh_fix_poles = True
me_plane.use_remesh_preserve_attributes = False
me_plane.update()
me_plane_001 = bpy.data.meshes.new('Plane.001')
me_plane_001.from_pydata([(-1.0, -2.167, 7.105e-15), (0.8443, -2.167, -0.09685), (-1.0, 2.167, 7.105e-15), (1.0, 2.167, -7.105e-15), (-0.7559, 1.923, 0.3551), (-0.7559, -1.923, 0.3551), (0.7559, -1.923, 0.3551), (0.7559, 1.923, 0.3551), (-1.0, 2.167, 0.3551), (-1.0, -2.167, 0.3551), (1.0, -2.167, 0.3551), (1.0, 2.167, 0.3551), (-0.7353, 1.87, 0.2042), (-0.7353, -1.87, 0.2042), (0.7353, -1.87, 0.2042), (0.7353, 1.87, 0.2042), (0.672, -2.167, -0.09685), (0.6117, 2.167, -4.347e-15), (0.6117, -2.167, 0.3551), (0.6117, 2.167, 0.3551), (0.4624, -1.923, 0.3551), (0.4624, 1.923, 0.3551), (0.4498, -1.87, 0.2042), (0.4498, 1.87, 0.2042), (0.4211, -2.167, -0.6058), (0.5934, -2.167, -0.6058), (0.6536, 2.167, -0.7027), (0.2654, 2.167, -0.7027), (1.352, -2.167, -7.105e-15), (1.352, 2.167, -7.105e-15), (1.352, -2.167, 0.3551), (1.352, 2.167, 0.3551), (0.86, 2.077, -0.1339), (0.6197, 2.077, -0.1339), (0.6457, 2.077, -0.5688), (0.4054, 2.077, -0.5688), (0.6117, -2.167, -4.347e-15), (1.0, -2.167, -7.105e-15), (0.2654, -2.167, -0.7027), (0.6536, -2.167, -0.7027), (0.672, -1.996, -0.09685), (0.8443, -1.996, -0.09685), (0.4211, -1.996, -0.6058), (0.5934, -1.996, -0.6058)], [], [(3, 37, 39, 26), (6, 7, 15, 14), (2, 0, 9, 8), (17, 2, 8, 19), (36, 37, 10, 18), (3, 11, 31, 29), (5, 4, 8, 9), (20, 5, 9, 18), (7, 6, 10, 11), (21, 7, 11, 19), (22, 14, 15, 23), (4, 5, 13, 12), (21, 4, 12, 23), (20, 6, 14, 22), (5, 20, 22, 13), (7, 21, 23, 15), (13, 22, 23, 12), (4, 21, 19, 8), (6, 20, 18, 10), (0, 36, 18, 9), (3, 17, 19, 11), (0, 2, 17, 36), (38, 27, 26, 39), (27, 17, 33, 35), (16, 24, 42, 40), (36, 17, 27, 38), (28, 29, 31, 30), (11, 10, 30, 31), (37, 3, 29, 28), (10, 37, 28, 30), (33, 32, 34, 35), (26, 27, 35, 34), (17, 3, 32, 33), (3, 26, 34, 32), (16, 1, 37, 36), (25, 24, 38, 39), (1, 25, 39, 37), (24, 16, 36, 38), (41, 40, 42, 43), (24, 25, 43, 42), (25, 1, 41, 43), (1, 16, 40, 41)])
_uv = me_plane_001.uv_layers.new(name='UVMap')
_uv.uv.foreach_set('vector', [1.0, 1.0, 1.0, 0.0, 1.0, 0.0, 1.0, 1.0, 0.878, 0.05632, 0.878, 0.9437, 0.878, 0.9437, 0.878, 0.05632, 0.0, 1.0, 0.0, 0.0, 0.0, 0.0, 0.0, 1.0, 0.8059, 1.0, 0.0, 1.0, 0.0, 1.0, 0.8059, 1.0, 0.8059, 0.0, 1.0, 0.0, 1.0, 0.0, 0.8059, 0.0, 1.0, 1.0, 1.0, 1.0, 1.0, 1.0, 1.0, 1.0, 0.122, 0.05632, 0.122, 0.9437, 0.0, 1.0, 0.0, 0.0, 0.7312, 0.05632, 0.122, 0.05632, 0.0, 0.0, 0.8059, 0.0, 0.878, 0.9437, 0.878, 0.05632, 1.0, 0.0, 1.0, 1.0, 0.7312, 0.9437, 0.878, 0.9437, 1.0, 1.0, 0.8059, 1.0, 0.7312, 0.05632, 0.878, 0.05632, 0.878, 0.9437, 0.7312, 0.9437, 0.122, 0.9437, 0.122, 0.05632, 0.122, 0.05632, 0.122, 0.9437, 0.7312, 0.9437, 0.122, 0.9437, 0.122, 0.9437, 0.7312, 0.9437, 0.7312, 0.05632, 0.878, 0.05632, 0.878, 0.05632, 0.7312, 0.05632, 0.122, 0.05632, 0.7312, 0.05632, 0.7312, 0.05632, 0.122, 0.05632, 0.878, 0.9437, 0.7312, 0.9437, 0.7312, 0.9437, 0.878, 0.9437, 0.122, 0.05632, 0.7312, 0.05632, 0.7312, 0.9437, 0.122, 0.9437, 0.122, 0.9437, 0.7312, 0.9437, 0.8059, 1.0, 0.0, 1.0, 0.878, 0.05632, 0.7312, 0.05632, 0.8059, 0.0, 1.0, 0.0, 0.0, 0.0, 0.8059, 0.0, 0.8059, 0.0, 0.0, 0.0, 1.0, 1.0, 0.8059, 1.0, 0.8059, 1.0, 1.0, 1.0, 0.0, 0.0, 0.0, 1.0, 0.8059, 1.0, 0.8059, 0.0, 0.8059, 0.0, 0.8059, 1.0, 1.0, 1.0, 1.0, 0.0, 0.8059, 1.0, 0.8059, 1.0, 0.8059, 1.0, 0.8059, 1.0, 0.8599, 0.0, 0.8599, 0.0, 0.8599, 0.0, 0.8599, 0.0, 0.8059, 0.0, 0.8059, 1.0, 0.8059, 1.0, 0.8059, 0.0, 1.0, 0.0, 1.0, 1.0, 1.0, 1.0, 1.0, 0.0, 1.0, 1.0, 1.0, 0.0, 1.0, 0.0, 1.0, 1.0, 1.0, 0.0, 1.0, 1.0, 1.0, 1.0, 1.0, 0.0, 1.0, 0.0, 1.0, 0.0, 1.0, 0.0, 1.0, 0.0, 0.8059, 1.0, 1.0, 1.0, 1.0, 1.0, 0.8059, 1.0, 1.0, 1.0, 0.8059, 1.0, 0.8059, 1.0, 1.0, 1.0, 0.8059, 1.0, 1.0, 1.0, 1.0, 1.0, 0.8059, 1.0, 1.0, 1.0, 1.0, 1.0, 1.0, 1.0, 1.0, 1.0, 0.8599, 0.0, 0.946, 0.0, 1.0, 0.0, 0.8059, 0.0, 0.946, 0.0, 0.8599, 0.0, 0.8059, 0.0, 1.0, 0.0, 0.946, 0.0, 0.946, 0.0, 1.0, 0.0, 1.0, 0.0, 0.8599, 0.0, 0.8599, 0.0, 0.8059, 0.0, 0.8059, 0.0, 0.946, 0.0, 0.8599, 0.0, 0.8599, 0.0, 0.946, 0.0, 0.8599, 0.0, 0.946, 0.0, 0.946, 0.0, 0.8599, 0.0, 0.946, 0.0, 0.946, 0.0, 0.946, 0.0, 0.946, 0.0, 0.946, 0.0, 0.8599, 0.0, 0.8599, 0.0, 0.946, 0.0])
me_plane_001.use_remesh_fix_poles = True
me_plane_001.use_remesh_preserve_attributes = False
me_plane_001.update()

# ---- objects
ob_plane = bpy.data.objects.new('Plane', me_plane)
ob_plane_001 = bpy.data.objects.new('Plane.001', me_plane_001)

# ---- transforms, parenting, visibility, modifiers, constraints
ob_plane.location = (0.0, 0.0, 0.0)
ob_plane.scale = (0.9292, 1.0, 1.0)
_m = ob_plane.modifiers.new('Bevel', 'BEVEL')
_m.segments = 2
ob_plane_001.location = (0.951, 0.3987, 1.874)
ob_plane_001.rotation_euler = (0.0, 1.098, 0.0)
ob_plane_001.scale = (0.1742, 0.1611, 0.1742)
_m = ob_plane_001.modifiers.new('Bevel', 'BEVEL')
_m.width = 0.06
_m.width_pct = 0.06

# ---- collection membership
col_collection.objects.link(ob_plane)
col_collection.objects.link(ob_plane_001)

# ---- scene / render settings (as saved in the file)
scene.frame_start = 1; scene.frame_end = 250; scene.frame_set(1)
scene.render.engine = 'BLENDER_EEVEE_NEXT'
scene.cycles.use_denoising = False
scene.cycles.samples = 128
scene.cycles.sampling_pattern = 'TABULATED_SOBOL'
scene.cycles.use_adaptive_sampling = False
scene.cycles.use_light_tree = False
scene.view_settings.view_transform = 'Filmic'
bpy.context.view_layer.update()

# ---- added for rendering (the .blend has no active camera and no usable light): camera, sun
cam_auto = bpy.data.cameras.new('AutoCamera')
cam_auto.lens = 50.0
cam_auto.sensor_width = 36.0
cam_auto.clip_end = 1000.0
ob_auto_camera = bpy.data.objects.new('AutoCamera', cam_auto)
scene.collection.objects.link(ob_auto_camera)
ob_auto_camera.location = (3.41048, -3.99692, 3.90337)
ob_auto_camera.rotation_euler = (1.09748, -7.21219e-08, 0.694738)
scene.camera = ob_auto_camera
light_auto_sun = bpy.data.lights.new('AutoSun', 'SUN')
light_auto_sun.energy = 3.0
light_auto_sun.angle = 0.0523599
ob_auto_sun = bpy.data.objects.new('AutoSun', light_auto_sun)
scene.collection.objects.link(ob_auto_sun)
ob_auto_sun.rotation_euler = (0.872665, 0.174533, 0.523599)
bpy.context.view_layer.update()
